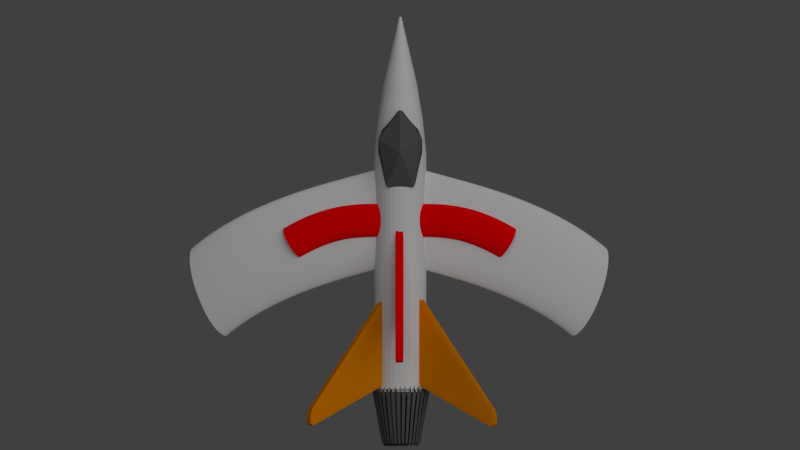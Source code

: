 # Source: Dart.blend  (saved by Blender 2.76.0; exported with 4.5.12 LTS)
import bpy
from mathutils import Matrix  # noqa: F401  (used for matrix-valued properties, if any)

bpy.ops.wm.read_factory_settings(use_empty=True)
scene = bpy.context.scene
scene.name = 'Scene'

# ---- collections
col_collection_1 = bpy.data.collections.new('Collection 1'); scene.collection.children.link(col_collection_1)

# ---- materials (node trees are filled in below, after node groups)
mat_material_003 = bpy.data.materials.new('Material.003')
mat_material_003.alpha_threshold = 0.0
mat_material_003.use_transparent_shadow = False
mat_material_003.diffuse_color = (0.1149, 0.1149, 0.1149, 1.0)
mat_material_003.roughness = 0.5
mat_material_001 = bpy.data.materials.new('Material.001')
mat_material_001.alpha_threshold = 0.0
mat_material_001.use_transparent_shadow = False
mat_material_001.diffuse_color = (0.8, 0.2414, 0.0, 1.0)
mat_material_001.roughness = 0.5
mat_material_002 = bpy.data.materials.new('Material.002')
mat_material_002.alpha_threshold = 0.0
mat_material_002.use_transparent_shadow = False
mat_material_002.diffuse_color = (1.0, 0.0, 0.0, 1.0)
mat_material_002.roughness = 0.5
mat_material = bpy.data.materials.new('Material')
mat_material.alpha_threshold = 0.0
mat_material.use_transparent_shadow = False
mat_material.roughness = 0.5
mat_material.line_color = (0.0, 0.0, 0.0, 1.0)

# ---- material node trees

# ---- world
world_world = bpy.data.worlds.new('World'); scene.world = world_world
world_world.color = (0.05088, 0.05088, 0.05088)
world_world.use_sun_shadow = False
world_world.sun_shadow_jitter_overblur = 0.0
world_world.cycles.sampling_method = 'MANUAL'
world_world.cycles.sample_map_resolution = 256

# ---- cameras
cam_camera_001 = bpy.data.cameras.new('Camera.001')
cam_camera_001.type = 'ORTHO'
cam_camera_001.clip_end = 100.0
cam_camera_001.lens = 35.0
cam_camera_001.sensor_width = 32.0
cam_camera_001.sensor_height = 18.0
cam_camera_001.ortho_scale = 26.0
cam_camera_001.display_size = 2.0
cam_camera_001.dof.focus_distance = 0.0
cam_camera_001.dof.aperture_fstop = 128.0
cam_camera_001.dof.aperture_blades = 6

# ---- lights
light_lamp_001 = bpy.data.lights.new('Lamp.001', 'SUN')
light_lamp_001.transmission_factor = 0.0
light_lamp_001.angle = 1.571
light_lamp_001.energy = 1.0
light_lamp_001.shadow_buffer_clip_start = 0.5
light_lamp_001.shadow_soft_size = 1.0
light_lamp_001.shadow_cascade_max_distance = 1000.0
light_lamp_001.cycles.use_multiple_importance_sampling = False

# ---- meshes
me_icosphere = bpy.data.meshes.new('Icosphere')
me_icosphere.from_pydata([(0.0, 0.0, -1.0), (0.7236, -0.5257, -0.4472), (-0.2764, -0.8506, -0.4472), (-0.8944, 0.0, -0.4472), (-0.2764, 0.8506, -0.4472), (0.7236, 0.5257, -0.4472), (0.2764, -0.8506, 0.4472), (-0.7236, -0.5257, 0.4472), (-0.7236, 0.5257, 0.4472), (0.2764, 0.8506, 0.4472), (0.8944, 0.0, 0.4472), (0.0, 0.0, 1.0)], [], [(0, 1, 2), (1, 0, 5), (0, 2, 3), (0, 3, 4), (0, 4, 5), (1, 5, 10), (2, 1, 6), (3, 2, 7), (4, 3, 8), (5, 4, 9), (1, 10, 6), (2, 6, 7), (3, 7, 8), (4, 8, 9), (5, 9, 10), (6, 10, 11), (7, 6, 11), (8, 7, 11), (9, 8, 11), (10, 9, 11)])
me_icosphere.materials.append(mat_material_003)
me_icosphere.use_remesh_preserve_volume = False
me_icosphere.use_remesh_preserve_attributes = False
me_icosphere.use_mirror_vertex_groups = False
me_icosphere.update()
me_cube_001 = bpy.data.meshes.new('Cube.001')
me_cube_001.from_pydata([(1.742, -1.0, -0.9187), (1.596, -0.9512, -0.9187), (1.688, -0.9187, -1.0), (1.742, -1.0, 0.9187), (1.688, -0.9187, 1.0), (1.596, -0.9512, 0.9187), (-0.9187, 1.0, -0.9187), (-0.7566, 0.9187, -1.0), (-0.935, 0.9512, -0.9187), (-0.7566, 0.9187, 1.0), (-0.9187, 1.0, 0.9187), (-0.935, 0.9512, 0.9187), (1.919, -1.0, -0.9187), (1.869, -0.9187, -1.0), (1.964, -0.9273, -0.9187), (1.869, -0.9187, 1.0), (1.919, -1.0, 0.9187), (1.964, -0.9273, 0.9187), (1.036, 0.9273, -0.9187), (0.9498, 0.9187, -1.0), (0.9187, 1.0, -0.9187), (0.9498, 0.9187, 1.0), (1.036, 0.9273, 0.9187), (0.9187, 1.0, 0.9187)], [], [(2, 7, 19, 13), (22, 17, 14, 18), (15, 21, 9, 4), (16, 3, 0, 12), (10, 23, 20, 6), (0, 1, 2), (3, 4, 5), (6, 7, 8), (9, 10, 11), (12, 13, 14), (15, 16, 17), (18, 19, 20), (21, 22, 23), (0, 3, 5, 1), (4, 9, 11, 5), (10, 6, 8, 11), (7, 2, 1, 8), (9, 21, 23, 10), (22, 18, 20, 23), (19, 7, 6, 20), (21, 15, 17, 22), (16, 12, 14, 17), (13, 19, 18, 14), (15, 4, 3, 16), (2, 13, 12, 0), (5, 11, 8, 1)])
me_cube_001.materials.append(mat_material_001)
me_cube_001.use_remesh_preserve_volume = False
me_cube_001.use_remesh_preserve_attributes = False
me_cube_001.use_mirror_vertex_groups = False
me_cube_001.update()
me_cylinder = bpy.data.meshes.new('Cylinder')
me_cylinder.from_pydata([(-1.204e-07, 0.0795, -1.476), (0.01551, 0.07797, -1.476), (0.03042, 0.07345, -1.476), (0.04417, 0.0661, -1.476), (0.05621, 0.05621, -1.476), (0.0661, 0.04417, -1.476), (0.07345, 0.03042, -1.476), (0.07797, 0.01551, -1.476), (0.0795, 3.053e-07, -1.476), (0.07797, -0.01551, -1.476), (0.07345, -0.03042, -1.476), (0.0661, -0.04417, -1.476), (0.05621, -0.05621, -1.476), (0.04417, -0.0661, -1.476), (0.03042, -0.07345, -1.476), (0.01551, -0.07797, -1.476), (-1.464e-07, -0.0795, -1.476), (-0.01551, -0.07797, -1.476), (-0.03042, -0.07345, -1.476), (-0.04417, -0.0661, -1.476), (-0.05621, -0.05621, -1.476), (-0.0661, -0.04417, -1.476), (-0.07345, -0.03042, -1.476), (-0.07797, -0.01551, -1.476), (-0.0795, 3.76e-07, -1.476), (-0.07797, 0.01551, -1.476), (-0.07345, 0.03042, -1.476), (-0.0661, 0.04417, -1.476), (-0.05621, 0.05621, -1.476), (-0.04417, 0.0661, -1.476), (-0.03042, 0.07345, -1.476), (-0.01551, 0.07797, -1.476), (-7.678e-08, 1.147, -1.075), (-1.228e-07, 1.535, -0.8663), (-1.518e-07, 1.78, -0.6578), (2.773e-07, 1.781, -0.4017), (1.924e-07, 1.781, -0.2097), (1.074e-07, 1.781, -0.01782), (2.252e-08, 1.781, 0.1741), (-6.241e-08, 1.781, 0.366), (-1.473e-07, 1.781, 0.558), (-2.323e-07, 1.781, 0.7499), (0.3475, 1.747, 0.7499), (0.3475, 1.747, 0.558), (0.3475, 1.747, 0.366), (0.3475, 1.747, 0.1741), (0.3475, 1.747, -0.01782), (0.3475, 1.747, -0.2097), (0.3475, 1.747, -0.4017), (0.3472, 1.745, -0.6578), (0.2995, 1.506, -0.8663), (0.2237, 1.125, -1.075), (0.6816, 1.646, 0.7499), (0.6816, 1.646, 0.558), (0.6816, 1.646, 0.366), (0.6816, 1.646, 0.1741), (0.6816, 1.646, -0.01782), (0.6816, 1.646, -0.2097), (0.6816, 1.646, -0.4017), (0.681, 1.644, -0.6578), (0.5874, 1.418, -0.8663), (0.4389, 1.06, -1.075), (0.9896, 1.481, 0.7499), (0.9896, 1.481, 0.558), (0.9896, 1.481, 0.366), (0.9896, 1.481, 0.1741), (0.9896, 1.481, -0.01782), (0.9896, 1.481, -0.2097), (0.9896, 1.481, -0.4017), (0.9886, 1.48, -0.6578), (0.8528, 1.276, -0.8663), (0.6371, 0.9535, -1.075), (1.26, 1.26, 0.7499), (1.26, 1.26, 0.558), (1.26, 1.26, 0.366), (1.26, 1.26, 0.1741), (1.26, 1.26, -0.01782), (1.26, 1.26, -0.2097), (1.26, 1.26, -0.4017), (1.258, 1.258, -0.6578), (1.085, 1.085, -0.8663), (0.8109, 0.8109, -1.075), (1.481, 0.9896, 0.7499), (1.481, 0.9896, 0.558), (1.481, 0.9896, 0.366), (1.481, 0.9896, 0.1741), (1.481, 0.9896, -0.01782), (1.481, 0.9896, -0.2097), (1.481, 0.9896, -0.4017), (1.48, 0.9886, -0.6578), (1.276, 0.8528, -0.8663), (0.9535, 0.6371, -1.075), (1.646, 0.6816, 0.7499), (1.646, 0.6816, 0.558), (1.646, 0.6816, 0.366), (1.646, 0.6816, 0.1741), (1.646, 0.6816, -0.01782), (1.646, 0.6816, -0.2097), (1.646, 0.6816, -0.4017), (1.644, 0.681, -0.6578), (1.418, 0.5874, -0.8663), (1.06, 0.4389, -1.075), (1.747, 0.3475, 0.7499), (1.747, 0.3475, 0.558), (1.747, 0.3475, 0.366), (1.747, 0.3475, 0.1741), (1.747, 0.3475, -0.01782), (1.747, 0.3475, -0.2097), (1.747, 0.3475, -0.4017), (1.745, 0.3472, -0.6578), (1.506, 0.2995, -0.8663), (1.125, 0.2237, -1.075), (1.781, -4.117e-08, 0.7499), (1.781, -4.117e-08, 0.558), (1.781, -4.117e-08, 0.366), (1.781, -4.117e-08, 0.1741), (1.781, -4.117e-08, -0.01782), (1.781, -4.117e-08, -0.2097), (1.781, -4.117e-08, -0.4017), (1.78, -9.7e-08, -0.6578), (1.535, -3.914e-08, -0.8663), (1.147, 5.272e-08, -1.075), (1.747, -0.3475, 0.7499), (1.747, -0.3475, 0.558), (1.747, -0.3475, 0.366), (1.747, -0.3475, 0.1741), (1.747, -0.3475, -0.01782), (1.747, -0.3475, -0.2097), (1.747, -0.3475, -0.4017), (1.745, -0.3472, -0.6578), (1.506, -0.2995, -0.8663), (1.125, -0.2237, -1.075), (1.646, -0.6816, 0.7499), (1.646, -0.6816, 0.558), (1.646, -0.6816, 0.366), (1.646, -0.6816, 0.1741), (1.646, -0.6816, -0.01782), (1.646, -0.6816, -0.2097), (1.646, -0.6816, -0.4017), (1.644, -0.681, -0.6578), (1.418, -0.5874, -0.8663), (1.06, -0.4389, -1.075), (1.481, -0.9896, 0.558), (1.481, -0.9896, 0.366), (1.481, -0.9896, 0.1741), (1.481, -0.9896, -0.01782), (1.481, -0.9896, -0.2097), (1.481, -0.9896, -0.4017), (1.48, -0.9886, -0.6578), (1.276, -0.8528, -0.8663), (0.9535, -0.6371, -1.075), (1.26, -1.26, 0.7499), (1.26, -1.26, 0.366), (1.26, -1.26, 0.1741), (1.26, -1.26, -0.01782), (1.26, -1.26, -0.2097), (1.26, -1.26, -0.4017), (1.258, -1.258, -0.6578), (1.085, -1.085, -0.8663), (0.8109, -0.8109, -1.075), (0.9896, -1.481, 0.7499), (0.9896, -1.481, 0.366), (0.9896, -1.481, 0.1741), (0.9896, -1.481, -0.01782), (0.9896, -1.481, -0.2097), (0.9896, -1.481, -0.4017), (0.9886, -1.48, -0.6578), (0.8528, -1.276, -0.8663), (0.6371, -0.9535, -1.075), (0.6816, -1.646, 0.7499), (0.6816, -1.646, 0.366), (0.6816, -1.646, 0.1741), (0.6816, -1.646, -0.01782), (0.6816, -1.646, -0.2097), (0.6816, -1.646, -0.4017), (0.681, -1.644, -0.6578), (0.5874, -1.418, -0.8663), (0.4389, -1.06, -1.075), (0.3475, -1.747, 0.7499), (0.3475, -1.747, 0.366), (0.3475, -1.747, 0.1741), (0.3475, -1.747, -0.01782), (0.3475, -1.747, -0.2097), (0.3475, -1.747, -0.4017), (0.3472, -1.745, -0.6578), (0.2995, -1.506, -0.8663), (0.2237, -1.125, -1.075), (-7.277e-07, -1.781, 0.558), (-6.428e-07, -1.781, 0.366), (-5.579e-07, -1.781, 0.1741), (-4.729e-07, -1.781, -0.01782), (-3.88e-07, -1.781, -0.2097), (-3.031e-07, -1.781, -0.4017), (-7.316e-07, -1.78, -0.6578), (-6.23e-07, -1.535, -0.8663), (-4.505e-07, -1.147, -1.075), (-0.3475, -1.747, 0.7499), (-0.3475, -1.747, 0.558), (-0.3475, -1.747, 0.366), (-0.3475, -1.747, 0.1741), (-0.3475, -1.747, -0.01782), (-0.3475, -1.747, -0.2097), (-0.3475, -1.747, -0.4017), (-0.3472, -1.745, -0.6578), (-0.2995, -1.506, -0.8663), (-0.2237, -1.125, -1.075), (-0.6816, -1.646, 0.7499), (-0.6816, -1.646, 0.558), (-0.6816, -1.646, 0.366), (-0.6816, -1.646, 0.1741), (-0.6816, -1.646, -0.01782), (-0.6816, -1.646, -0.2097), (-0.6816, -1.646, -0.4017), (-0.681, -1.644, -0.6578), (-0.5874, -1.418, -0.8663), (-0.4389, -1.06, -1.075), (-0.9896, -1.481, 0.7499), (-0.9896, -1.481, 0.558), (-0.9896, -1.481, 0.366), (-0.9896, -1.481, 0.1741), (-0.9896, -1.481, -0.01782), (-0.9896, -1.481, -0.2097), (-0.9896, -1.481, -0.4017), (-0.9887, -1.48, -0.6578), (-0.8528, -1.276, -0.8663), (-0.6371, -0.9535, -1.075), (-1.26, -1.26, 0.7499), (-1.26, -1.26, 0.558), (-1.26, -1.26, 0.366), (-1.26, -1.26, 0.1741), (-1.26, -1.26, -0.01782), (-1.26, -1.26, -0.2097), (-1.26, -1.26, -0.4017), (-1.258, -1.258, -0.6578), (-1.085, -1.085, -0.8663), (-0.8109, -0.8109, -1.075), (-1.481, -0.9896, 0.7499), (-1.481, -0.9896, 0.558), (-1.481, -0.9896, 0.366), (-1.481, -0.9896, 0.1741), (-1.481, -0.9896, -0.01782), (-1.481, -0.9896, -0.2097), (-1.481, -0.9896, -0.4017), (-1.48, -0.9886, -0.6578), (-1.276, -0.8528, -0.8663), (-0.9535, -0.6371, -1.075), (-1.646, -0.6816, 0.7499), (-1.646, -0.6816, 0.558), (-1.646, -0.6816, 0.366), (-1.646, -0.6816, 0.1741), (-1.646, -0.6816, -0.01782), (-1.646, -0.6816, -0.2097), (-1.646, -0.6816, -0.4017), (-1.644, -0.681, -0.6578), (-1.418, -0.5874, -0.8663), (-1.06, -0.4389, -1.075), (-1.747, -0.3475, 0.7499), (-1.747, -0.3475, 0.558), (-1.747, -0.3475, 0.366), (-1.747, -0.3475, 0.1741), (-1.747, -0.3475, -0.01782), (-1.747, -0.3475, -0.2097), (-1.747, -0.3475, -0.4017), (-1.745, -0.3472, -0.6578), (-1.506, -0.2995, -0.8663), (-1.125, -0.2237, -1.075), (-1.781, 1.544e-06, 0.7499), (-1.781, 1.544e-06, 0.558), (-1.781, 1.544e-06, 0.366), (-1.781, 1.544e-06, 0.1741), (-1.781, 1.544e-06, -0.01782), (-1.781, 1.544e-06, -0.2097), (-1.781, 1.544e-06, -0.4017), (-1.78, 1.487e-06, -0.6578), (-1.535, 1.327e-06, -0.8663), (-1.147, 1.074e-06, -1.075), (-1.747, 0.3475, 0.7499), (-1.747, 0.3475, 0.558), (-1.747, 0.3475, 0.366), (-1.747, 0.3475, 0.1741), (-1.747, 0.3475, -0.01782), (-1.747, 0.3475, -0.2097), (-1.747, 0.3475, -0.4017), (-1.745, 0.3472, -0.6578), (-1.506, 0.2995, -0.8663), (-1.125, 0.2237, -1.075), (-1.646, 0.6816, 0.7499), (-1.646, 0.6816, 0.558), (-1.646, 0.6816, 0.366), (-1.646, 0.6816, 0.1741), (-1.646, 0.6816, -0.01782), (-1.646, 0.6816, -0.2097), (-1.646, 0.6816, -0.4017), (-1.644, 0.681, -0.6578), (-1.418, 0.5874, -0.8663), (-1.06, 0.4389, -1.075), (-1.481, 0.9896, 0.7499), (-1.481, 0.9896, 0.558), (-1.481, 0.9896, 0.366), (-1.481, 0.9896, 0.1741), (-1.481, 0.9896, -0.01782), (-1.481, 0.9896, -0.2097), (-1.481, 0.9896, -0.4017), (-1.48, 0.9887, -0.6578), (-1.276, 0.8528, -0.8663), (-0.9535, 0.6371, -1.075), (-1.26, 1.26, 0.7499), (-1.26, 1.26, 0.558), (-1.26, 1.26, 0.366), (-1.26, 1.26, 0.1741), (-1.26, 1.26, -0.01782), (-1.26, 1.26, -0.2097), (-1.26, 1.26, -0.4017), (-1.258, 1.258, -0.6578), (-1.085, 1.085, -0.8663), (-0.8109, 0.8109, -1.075), (-0.9896, 1.481, 0.7499), (-0.9896, 1.481, 0.558), (-0.9896, 1.481, 0.366), (-0.9896, 1.481, 0.1741), (-0.9896, 1.481, -0.01782), (-0.9896, 1.481, -0.2097), (-0.9896, 1.481, -0.4017), (-0.9886, 1.48, -0.6578), (-0.8528, 1.276, -0.8663), (-0.6371, 0.9535, -1.075), (-0.6816, 1.646, 0.7499), (-0.6816, 1.646, 0.558), (-0.6816, 1.646, 0.366), (-0.6816, 1.646, 0.1741), (-0.6816, 1.646, -0.01782), (-0.6816, 1.646, -0.2097), (-0.6816, 1.646, -0.4017), (-0.681, 1.644, -0.6578), (-0.5874, 1.418, -0.8663), (-0.4389, 1.06, -1.075), (-0.3475, 1.747, 0.7499), (-0.3475, 1.747, 0.558), (-0.3475, 1.747, 0.366), (-0.3475, 1.747, 0.1741), (-0.3475, 1.747, -0.01782), (-0.3475, 1.747, -0.2097), (-0.3475, 1.747, -0.4017), (-0.3472, 1.745, -0.6578), (-0.2995, 1.506, -0.8663), (-0.2237, 1.125, -1.075), (0.0, 1.0, 0.7779), (3.06e-08, 0.7423, 1.0), (0.1448, 0.728, 1.0), (0.1951, 0.9808, 0.7779), (0.1951, 0.9808, 0.7779), (0.1448, 0.728, 1.0), (0.2841, 0.6858, 1.0), (0.3827, 0.9239, 0.7779), (0.3827, 0.9239, 0.7779), (0.2841, 0.6858, 1.0), (0.4124, 0.6172, 1.0), (0.5556, 0.8315, 0.7779), (0.5556, 0.8315, 0.7779), (0.4124, 0.6172, 1.0), (0.5249, 0.5249, 1.0), (0.7071, 0.7071, 0.7779), (0.7071, 0.7071, 0.7779), (0.5249, 0.5249, 1.0), (0.6172, 0.4124, 1.0), (0.8315, 0.5556, 0.7779), (0.8315, 0.5556, 0.7779), (0.6172, 0.4124, 1.0), (0.6858, 0.2841, 1.0), (0.9239, 0.3827, 0.7779), (0.9239, 0.3827, 0.7779), (0.6858, 0.2841, 1.0), (0.728, 0.1448, 1.0), (0.9808, 0.1951, 0.7779), (0.9808, 0.1951, 0.7779), (0.728, 0.1448, 1.0), (0.7423, 1.295e-07, 1.0), (1.0, 7.55e-08, 0.7779), (1.0, 7.55e-08, 0.7779), (0.7423, 1.295e-07, 1.0), (0.728, -0.1448, 1.0), (0.9808, -0.1951, 0.7779), (0.9808, -0.1951, 0.7779), (0.728, -0.1448, 1.0), (0.6858, -0.2841, 1.0), (0.9239, -0.3827, 0.7779), (0.9239, -0.3827, 0.7779), (0.6858, -0.2841, 1.0), (0.6172, -0.4124, 1.0), (0.8315, -0.5556, 0.7779), (0.8315, -0.5556, 0.7779), (0.6172, -0.4124, 1.0), (0.5249, -0.5249, 1.0), (0.7071, -0.7071, 0.7779), (0.7071, -0.7071, 0.7779), (0.5249, -0.5249, 1.0), (0.4124, -0.6172, 1.0), (0.5556, -0.8315, 0.7779), (0.5556, -0.8315, 0.7779), (0.4124, -0.6172, 1.0), (0.2841, -0.6858, 1.0), (0.3827, -0.9239, 0.7779), (0.3827, -0.9239, 0.7779), (0.2841, -0.6858, 1.0), (0.1448, -0.728, 1.0), (0.1951, -0.9808, 0.7779), (0.1951, -0.9808, 0.7779), (0.1448, -0.728, 1.0), (-2.113e-07, -0.7423, 1.0), (-3.258e-07, -1.0, 0.7779), (-3.258e-07, -1.0, 0.7779), (-2.113e-07, -0.7423, 1.0), (-0.1448, -0.728, 1.0), (-0.1951, -0.9808, 0.7779), (-0.1951, -0.9808, 0.7779), (-0.1448, -0.728, 1.0), (-0.2841, -0.6858, 1.0), (-0.3827, -0.9239, 0.7779), (-0.3827, -0.9239, 0.7779), (-0.2841, -0.6858, 1.0), (-0.4124, -0.6172, 1.0), (-0.5556, -0.8315, 0.7779), (-0.5556, -0.8315, 0.7779), (-0.4124, -0.6172, 1.0), (-0.5249, -0.5249, 1.0), (-0.7071, -0.7071, 0.7779), (-0.7071, -0.7071, 0.7779), (-0.5249, -0.5249, 1.0), (-0.6172, -0.4124, 1.0), (-0.8315, -0.5556, 0.7779), (-0.8315, -0.5556, 0.7779), (-0.6172, -0.4124, 1.0), (-0.6858, -0.2841, 1.0), (-0.9239, -0.3827, 0.7779), (-0.9239, -0.3827, 0.7779), (-0.6858, -0.2841, 1.0), (-0.728, -0.1448, 1.0), (-0.9808, -0.1951, 0.7779), (-0.9808, -0.1951, 0.7779), (-0.728, -0.1448, 1.0), (-0.7423, 7.902e-07, 1.0), (-1.0, 9.656e-07, 0.7779), (-1.0, 9.656e-07, 0.7779), (-0.7423, 7.902e-07, 1.0), (-0.728, 0.1448, 1.0), (-0.9808, 0.1951, 0.7779), (-0.9808, 0.1951, 0.7779), (-0.728, 0.1448, 1.0), (-0.6858, 0.2841, 1.0), (-0.9239, 0.3827, 0.7779), (-0.9239, 0.3827, 0.7779), (-0.6858, 0.2841, 1.0), (-0.6172, 0.4124, 1.0), (-0.8315, 0.5556, 0.7779), (-0.8315, 0.5556, 0.7779), (-0.6172, 0.4124, 1.0), (-0.5249, 0.5249, 1.0), (-0.7071, 0.7071, 0.7779), (-0.7071, 0.7071, 0.7779), (-0.5249, 0.5249, 1.0), (-0.4124, 0.6172, 1.0), (-0.5556, 0.8315, 0.7779), (-0.5556, 0.8315, 0.7779), (-0.4124, 0.6172, 1.0), (-0.2841, 0.6858, 1.0), (-0.3827, 0.9239, 0.7779), (-0.1951, 0.9808, 0.7779), (-0.1448, 0.728, 1.0), (3.06e-08, 0.7423, 1.0), (0.0, 1.0, 0.7779), (-0.3827, 0.9239, 0.7779), (-0.2841, 0.6858, 1.0), (-0.1448, 0.728, 1.0), (-0.1951, 0.9808, 0.7779), (0.0, 1.0, 0.7779), (3.06e-08, 0.7423, 1.0), (0.1448, 0.728, 1.0), (0.1951, 0.9808, 0.7779), (0.1951, 0.9808, 0.7779), (0.1448, 0.728, 1.0), (0.2841, 0.6858, 1.0), (0.3827, 0.9239, 0.7779), (0.3827, 0.9239, 0.7779), (0.2841, 0.6858, 1.0), (0.4124, 0.6172, 1.0), (0.5556, 0.8315, 0.7779), (0.5556, 0.8315, 0.7779), (0.4124, 0.6172, 1.0), (0.5249, 0.5249, 1.0), (0.7071, 0.7071, 0.7779), (0.7071, 0.7071, 0.7779), (0.5249, 0.5249, 1.0), (0.6172, 0.4124, 1.0), (0.8315, 0.5556, 0.7779), (0.8315, 0.5556, 0.7779), (0.6172, 0.4124, 1.0), (0.6858, 0.2841, 1.0), (0.9239, 0.3827, 0.7779), (0.9239, 0.3827, 0.7779), (0.6858, 0.2841, 1.0), (0.728, 0.1448, 1.0), (0.9808, 0.1951, 0.7779), (0.9808, 0.1951, 0.7779), (0.728, 0.1448, 1.0), (0.7423, 1.295e-07, 1.0), (1.0, 7.55e-08, 0.7779), (1.0, 7.55e-08, 0.7779), (0.7423, 1.295e-07, 1.0), (0.728, -0.1448, 1.0), (0.9808, -0.1951, 0.7779), (0.9808, -0.1951, 0.7779), (0.728, -0.1448, 1.0), (0.6858, -0.2841, 1.0), (0.9239, -0.3827, 0.7779), (0.9239, -0.3827, 0.7779), (0.6858, -0.2841, 1.0), (0.6172, -0.4124, 1.0), (0.8315, -0.5556, 0.7779), (0.8315, -0.5556, 0.7779), (0.6172, -0.4124, 1.0), (0.5249, -0.5249, 1.0), (0.7071, -0.7071, 0.7779), (0.7071, -0.7071, 0.7779), (0.5249, -0.5249, 1.0), (0.4124, -0.6172, 1.0), (0.5556, -0.8315, 0.7779), (0.5556, -0.8315, 0.7779), (0.4124, -0.6172, 1.0), (0.2841, -0.6858, 1.0), (0.3827, -0.9239, 0.7779), (0.3827, -0.9239, 0.7779), (0.2841, -0.6858, 1.0), (0.1448, -0.728, 1.0), (0.1951, -0.9808, 0.7779), (0.1951, -0.9808, 0.7779), (0.1448, -0.728, 1.0), (-2.113e-07, -0.7423, 1.0), (-3.258e-07, -1.0, 0.7779), (-3.258e-07, -1.0, 0.7779), (-2.113e-07, -0.7423, 1.0), (-0.1448, -0.728, 1.0), (-0.1951, -0.9808, 0.7779), (-0.1951, -0.9808, 0.7779), (-0.1448, -0.728, 1.0), (-0.2841, -0.6858, 1.0), (-0.3827, -0.9239, 0.7779), (-0.3827, -0.9239, 0.7779), (-0.2841, -0.6858, 1.0), (-0.4124, -0.6172, 1.0), (-0.5556, -0.8315, 0.7779), (-0.5556, -0.8315, 0.7779), (-0.4124, -0.6172, 1.0), (-0.5249, -0.5249, 1.0), (-0.7071, -0.7071, 0.7779), (-0.7071, -0.7071, 0.7779), (-0.5249, -0.5249, 1.0), (-0.6172, -0.4124, 1.0), (-0.8315, -0.5556, 0.7779), (-0.8315, -0.5556, 0.7779), (-0.6172, -0.4124, 1.0), (-0.6858, -0.2841, 1.0), (-0.9239, -0.3827, 0.7779), (-0.9239, -0.3827, 0.7779), (-0.6858, -0.2841, 1.0), (-0.728, -0.1448, 1.0), (-0.9808, -0.1951, 0.7779), (-0.9808, -0.1951, 0.7779), (-0.728, -0.1448, 1.0), (-0.7423, 7.902e-07, 1.0), (-1.0, 9.656e-07, 0.7779), (-1.0, 9.656e-07, 0.7779), (-0.7423, 7.902e-07, 1.0), (-0.728, 0.1448, 1.0), (-0.9808, 0.1951, 0.7779), (-0.9808, 0.1951, 0.7779), (-0.728, 0.1448, 1.0), (-0.6858, 0.2841, 1.0), (-0.9239, 0.3827, 0.7779), (-0.9239, 0.3827, 0.7779), (-0.6858, 0.2841, 1.0), (-0.6172, 0.4124, 1.0), (-0.8315, 0.5556, 0.7779), (-0.8315, 0.5556, 0.7779), (-0.6172, 0.4124, 1.0), (-0.5249, 0.5249, 1.0), (-0.7071, 0.7071, 0.7779), (-0.7071, 0.7071, 0.7779), (-0.5249, 0.5249, 1.0), (-0.4124, 0.6172, 1.0), (-0.5556, 0.8315, 0.7779), (-0.5556, 0.8315, 0.7779), (-0.4124, 0.6172, 1.0), (-0.2841, 0.6858, 1.0), (-0.3827, 0.9239, 0.7779), (-0.1951, 0.9808, 0.7779), (-0.1448, 0.728, 1.0), (3.06e-08, 0.7423, 1.0), (0.0, 1.0, 0.7779), (-0.3827, 0.9239, 0.7779), (-0.2841, 0.6858, 1.0), (-0.1448, 0.728, 1.0), (-0.1951, 0.9808, 0.7779), (3.06e-08, 0.7423, 1.0), (0.0, 1.0, 0.7779), (0.1448, 0.728, 1.0), (0.1951, 0.9808, 0.7779), (0.1448, 0.728, 1.0), (0.1951, 0.9808, 0.7779), (0.2841, 0.6858, 1.0), (0.3827, 0.9239, 0.7779), (0.2841, 0.6858, 1.0), (0.3827, 0.9239, 0.7779), (0.4124, 0.6172, 1.0), (0.5556, 0.8315, 0.7779), (0.4124, 0.6172, 1.0), (0.5556, 0.8315, 0.7779), (0.5249, 0.5249, 1.0), (0.7071, 0.7071, 0.7779), (0.5249, 0.5249, 1.0), (0.7071, 0.7071, 0.7779), (0.6172, 0.4124, 1.0), (0.8315, 0.5556, 0.7779), (0.6172, 0.4124, 1.0), (0.8315, 0.5556, 0.7779), (0.6858, 0.2841, 1.0), (0.9239, 0.3827, 0.7779), (0.6858, 0.2841, 1.0), (0.9239, 0.3827, 0.7779), (0.728, 0.1448, 1.0), (0.9808, 0.1951, 0.7779), (0.728, 0.1448, 1.0), (0.9808, 0.1951, 0.7779), (0.7423, 1.295e-07, 1.0), (1.0, 7.55e-08, 0.7779), (0.7423, 1.295e-07, 1.0), (1.0, 7.55e-08, 0.7779), (0.728, -0.1448, 1.0), (0.9808, -0.1951, 0.7779), (0.728, -0.1448, 1.0), (0.9808, -0.1951, 0.7779), (0.6858, -0.2841, 1.0), (0.9239, -0.3827, 0.7779), (0.6858, -0.2841, 1.0), (0.9239, -0.3827, 0.7779), (0.6172, -0.4124, 1.0), (0.8315, -0.5556, 0.7779), (0.6172, -0.4124, 1.0), (0.8315, -0.5556, 0.7779), (0.5249, -0.5249, 1.0), (0.7071, -0.7071, 0.7779), (0.5249, -0.5249, 1.0), (0.7071, -0.7071, 0.7779), (0.4124, -0.6172, 1.0), (0.5556, -0.8315, 0.7779), (0.4124, -0.6172, 1.0), (0.5556, -0.8315, 0.7779), (0.2841, -0.6858, 1.0), (0.3827, -0.9239, 0.7779), (0.2841, -0.6858, 1.0), (0.3827, -0.9239, 0.7779), (0.1448, -0.728, 1.0), (0.1951, -0.9808, 0.7779), (0.1448, -0.728, 1.0), (0.1951, -0.9808, 0.7779), (-2.113e-07, -0.7423, 1.0), (-3.258e-07, -1.0, 0.7779), (-2.113e-07, -0.7423, 1.0), (-3.258e-07, -1.0, 0.7779), (-0.1448, -0.728, 1.0), (-0.1951, -0.9808, 0.7779), (-0.1448, -0.728, 1.0), (-0.1951, -0.9808, 0.7779), (-0.2841, -0.6858, 1.0), (-0.3827, -0.9239, 0.7779), (-0.2841, -0.6858, 1.0), (-0.3827, -0.9239, 0.7779), (-0.4124, -0.6172, 1.0), (-0.5556, -0.8315, 0.7779), (-0.4124, -0.6172, 1.0), (-0.5556, -0.8315, 0.7779), (-0.5249, -0.5249, 1.0), (-0.7071, -0.7071, 0.7779), (-0.5249, -0.5249, 1.0), (-0.7071, -0.7071, 0.7779), (-0.6172, -0.4124, 1.0), (-0.8315, -0.5556, 0.7779), (-0.6172, -0.4124, 1.0), (-0.8315, -0.5556, 0.7779), (-0.6858, -0.2841, 1.0), (-0.9239, -0.3827, 0.7779), (-0.6858, -0.2841, 1.0), (-0.9239, -0.3827, 0.7779), (-0.728, -0.1448, 1.0), (-0.9808, -0.1951, 0.7779), (-0.728, -0.1448, 1.0), (-0.9808, -0.1951, 0.7779), (-0.7423, 7.902e-07, 1.0), (-1.0, 9.656e-07, 0.7779), (-0.7423, 7.902e-07, 1.0), (-1.0, 9.656e-07, 0.7779), (-0.728, 0.1448, 1.0), (-0.9808, 0.1951, 0.7779), (-0.728, 0.1448, 1.0), (-0.9808, 0.1951, 0.7779), (-0.6858, 0.2841, 1.0), (-0.9239, 0.3827, 0.7779), (-0.6858, 0.2841, 1.0), (-0.9239, 0.3827, 0.7779), (-0.6172, 0.4124, 1.0), (-0.8315, 0.5556, 0.7779), (-0.6172, 0.4124, 1.0), (-0.8315, 0.5556, 0.7779), (-0.5249, 0.5249, 1.0), (-0.7071, 0.7071, 0.7779), (-0.5249, 0.5249, 1.0), (-0.7071, 0.7071, 0.7779), (-0.4124, 0.6172, 1.0), (-0.5556, 0.8315, 0.7779), (-0.4124, 0.6172, 1.0), (-0.5556, 0.8315, 0.7779), (-0.2841, 0.6858, 1.0), (-0.3827, 0.9239, 0.7779), (-0.1448, 0.728, 1.0), (-0.1951, 0.9808, 0.7779), (3.06e-08, 0.7423, 1.0), (0.0, 1.0, 0.7779), (-0.2841, 0.6858, 1.0), (-0.3827, 0.9239, 0.7779), (-0.1448, 0.728, 1.0), (-0.1951, 0.9808, 0.7779), (-0.3827, 0.9239, 0.7779), (-0.2841, 0.6858, 1.0), (-0.1448, 0.728, 1.0), (-0.1951, 0.9808, 0.7779), (-0.1951, 0.9808, 0.7779), (-0.1448, 0.728, 1.0), (3.06e-08, 0.7423, 1.0), (0.0, 1.0, 0.7779), (-0.5556, 0.8315, 0.7779), (-0.4124, 0.6172, 1.0), (-0.2841, 0.6858, 1.0), (-0.3827, 0.9239, 0.7779), (-0.7071, 0.7071, 0.7779), (-0.5249, 0.5249, 1.0), (-0.4124, 0.6172, 1.0), (-0.5556, 0.8315, 0.7779), (-0.8315, 0.5556, 0.7779), (-0.6172, 0.4124, 1.0), (-0.5249, 0.5249, 1.0), (-0.7071, 0.7071, 0.7779), (-0.9239, 0.3827, 0.7779), (-0.6858, 0.2841, 1.0), (-0.6172, 0.4124, 1.0), (-0.8315, 0.5556, 0.7779), (-0.9808, 0.1951, 0.7779), (-0.728, 0.1448, 1.0), (-0.6858, 0.2841, 1.0), (-0.9239, 0.3827, 0.7779), (-1.0, 9.656e-07, 0.7779), (-0.7423, 7.902e-07, 1.0), (-0.728, 0.1448, 1.0), (-0.9808, 0.1951, 0.7779), (-0.9808, -0.1951, 0.7779), (-0.728, -0.1448, 1.0), (-0.7423, 7.902e-07, 1.0), (-1.0, 9.656e-07, 0.7779), (-0.9239, -0.3827, 0.7779), (-0.6858, -0.2841, 1.0), (-0.728, -0.1448, 1.0), (-0.9808, -0.1951, 0.7779), (-0.8315, -0.5556, 0.7779), (-0.6172, -0.4124, 1.0), (-0.6858, -0.2841, 1.0), (-0.9239, -0.3827, 0.7779), (-0.7071, -0.7071, 0.7779), (-0.5249, -0.5249, 1.0), (-0.6172, -0.4124, 1.0), (-0.8315, -0.5556, 0.7779), (-0.5556, -0.8315, 0.7779), (-0.4124, -0.6172, 1.0), (-0.5249, -0.5249, 1.0), (-0.7071, -0.7071, 0.7779), (-0.3827, -0.9239, 0.7779), (-0.2841, -0.6858, 1.0), (-0.4124, -0.6172, 1.0), (-0.5556, -0.8315, 0.7779), (-0.1951, -0.9808, 0.7779), (-0.1448, -0.728, 1.0), (-0.2841, -0.6858, 1.0), (-0.3827, -0.9239, 0.7779), (-3.258e-07, -1.0, 0.7779), (-2.113e-07, -0.7423, 1.0), (-0.1448, -0.728, 1.0), (-0.1951, -0.9808, 0.7779), (0.1951, -0.9808, 0.7779), (0.1448, -0.728, 1.0), (-2.113e-07, -0.7423, 1.0), (-3.258e-07, -1.0, 0.7779), (0.3827, -0.9239, 0.7779), (0.2841, -0.6858, 1.0), (0.1448, -0.728, 1.0), (0.1951, -0.9808, 0.7779), (0.5556, -0.8315, 0.7779), (0.4124, -0.6172, 1.0), (0.2841, -0.6858, 1.0), (0.3827, -0.9239, 0.7779), (0.7071, -0.7071, 0.7779), (0.5249, -0.5249, 1.0), (0.4124, -0.6172, 1.0), (0.5556, -0.8315, 0.7779), (0.8315, -0.5556, 0.7779), (0.6172, -0.4124, 1.0), (0.5249, -0.5249, 1.0), (0.7071, -0.7071, 0.7779), (0.9239, -0.3827, 0.7779), (0.6858, -0.2841, 1.0), (0.6172, -0.4124, 1.0), (0.8315, -0.5556, 0.7779), (0.9808, -0.1951, 0.7779), (0.728, -0.1448, 1.0), (0.6858, -0.2841, 1.0), (0.9239, -0.3827, 0.7779), (1.0, 7.55e-08, 0.7779), (0.7423, 1.295e-07, 1.0), (0.728, -0.1448, 1.0), (0.9808, -0.1951, 0.7779), (0.9808, 0.1951, 0.7779), (0.728, 0.1448, 1.0), (0.7423, 1.295e-07, 1.0), (1.0, 7.55e-08, 0.7779), (0.0, 1.0, 0.7779), (3.06e-08, 0.7423, 1.0), (0.1448, 0.728, 1.0), (0.1951, 0.9808, 0.7779), (0.1951, 0.9808, 0.7779), (0.1448, 0.728, 1.0), (0.2841, 0.6858, 1.0), (0.3827, 0.9239, 0.7779), (0.3827, 0.9239, 0.7779), (0.2841, 0.6858, 1.0), (0.4124, 0.6172, 1.0), (0.5556, 0.8315, 0.7779), (0.5556, 0.8315, 0.7779), (0.4124, 0.6172, 1.0), (0.5249, 0.5249, 1.0), (0.7071, 0.7071, 0.7779), (0.7071, 0.7071, 0.7779), (0.5249, 0.5249, 1.0), (0.6172, 0.4124, 1.0), (0.8315, 0.5556, 0.7779), (0.8315, 0.5556, 0.7779), (0.6172, 0.4124, 1.0), (0.6858, 0.2841, 1.0), (0.9239, 0.3827, 0.7779), (0.9239, 0.3827, 0.7779), (0.6858, 0.2841, 1.0), (0.728, 0.1448, 1.0), (0.9808, 0.1951, 0.7779), (-0.2841, 0.6858, 1.0), (-0.3827, 0.9239, 0.7779), (-0.1448, 0.728, 1.0), (-0.1951, 0.9808, 0.7779), (-0.1448, 0.728, 1.0), (-0.1951, 0.9808, 0.7779), (3.06e-08, 0.7423, 1.0), (0.0, 1.0, 0.7779), (-0.4124, 0.6172, 1.0), (-0.5556, 0.8315, 0.7779), (-0.2841, 0.6858, 1.0), (-0.3827, 0.9239, 0.7779), (-0.5249, 0.5249, 1.0), (-0.7071, 0.7071, 0.7779), (-0.4124, 0.6172, 1.0), (-0.5556, 0.8315, 0.7779), (-0.6172, 0.4124, 1.0), (-0.8315, 0.5556, 0.7779), (-0.5249, 0.5249, 1.0), (-0.7071, 0.7071, 0.7779), (-0.6858, 0.2841, 1.0), (-0.9239, 0.3827, 0.7779), (-0.6172, 0.4124, 1.0), (-0.8315, 0.5556, 0.7779), (-0.728, 0.1448, 1.0), (-0.9808, 0.1951, 0.7779), (-0.6858, 0.2841, 1.0), (-0.9239, 0.3827, 0.7779), (-0.7423, 7.902e-07, 1.0), (-1.0, 9.656e-07, 0.7779), (-0.728, 0.1448, 1.0), (-0.9808, 0.1951, 0.7779), (-0.728, -0.1448, 1.0), (-0.9808, -0.1951, 0.7779), (-0.7423, 7.902e-07, 1.0), (-1.0, 9.656e-07, 0.7779), (-0.6858, -0.2841, 1.0), (-0.9239, -0.3827, 0.7779), (-0.728, -0.1448, 1.0), (-0.9808, -0.1951, 0.7779), (-0.6172, -0.4124, 1.0), (-0.8315, -0.5556, 0.7779), (-0.6858, -0.2841, 1.0), (-0.9239, -0.3827, 0.7779), (-0.5249, -0.5249, 1.0), (-0.7071, -0.7071, 0.7779), (-0.6172, -0.4124, 1.0), (-0.8315, -0.5556, 0.7779), (-0.4124, -0.6172, 1.0), (-0.5556, -0.8315, 0.7779), (-0.5249, -0.5249, 1.0), (-0.7071, -0.7071, 0.7779), (-0.2841, -0.6858, 1.0), (-0.3827, -0.9239, 0.7779), (-0.4124, -0.6172, 1.0), (-0.5556, -0.8315, 0.7779), (-0.1448, -0.728, 1.0), (-0.1951, -0.9808, 0.7779), (-0.2841, -0.6858, 1.0), (-0.3827, -0.9239, 0.7779), (-2.113e-07, -0.7423, 1.0), (-3.258e-07, -1.0, 0.7779), (-0.1448, -0.728, 1.0), (-0.1951, -0.9808, 0.7779), (0.1448, -0.728, 1.0), (0.1951, -0.9808, 0.7779), (-2.113e-07, -0.7423, 1.0), (-3.258e-07, -1.0, 0.7779), (0.2841, -0.6858, 1.0), (0.3827, -0.9239, 0.7779), (0.1448, -0.728, 1.0), (0.1951, -0.9808, 0.7779), (0.4124, -0.6172, 1.0), (0.5556, -0.8315, 0.7779), (0.2841, -0.6858, 1.0), (0.3827, -0.9239, 0.7779), (0.5249, -0.5249, 1.0), (0.7071, -0.7071, 0.7779), (0.4124, -0.6172, 1.0), (0.5556, -0.8315, 0.7779), (0.6172, -0.4124, 1.0), (0.8315, -0.5556, 0.7779), (0.5249, -0.5249, 1.0), (0.7071, -0.7071, 0.7779), (0.6858, -0.2841, 1.0), (0.9239, -0.3827, 0.7779), (0.6172, -0.4124, 1.0), (0.8315, -0.5556, 0.7779), (0.728, -0.1448, 1.0), (0.9808, -0.1951, 0.7779), (0.6858, -0.2841, 1.0), (0.9239, -0.3827, 0.7779), (0.7423, 1.295e-07, 1.0), (1.0, 7.55e-08, 0.7779), (0.728, -0.1448, 1.0), (0.9808, -0.1951, 0.7779), (0.728, 0.1448, 1.0), (0.9808, 0.1951, 0.7779), (0.7423, 1.295e-07, 1.0), (1.0, 7.55e-08, 0.7779), (3.06e-08, 0.7423, 1.0), (0.0, 1.0, 0.7779), (0.1448, 0.728, 1.0), (0.1951, 0.9808, 0.7779), (0.1448, 0.728, 1.0), (0.1951, 0.9808, 0.7779), (0.2841, 0.6858, 1.0), (0.3827, 0.9239, 0.7779), (0.2841, 0.6858, 1.0), (0.3827, 0.9239, 0.7779), (0.4124, 0.6172, 1.0), (0.5556, 0.8315, 0.7779), (0.4124, 0.6172, 1.0), (0.5556, 0.8315, 0.7779), (0.5249, 0.5249, 1.0), (0.7071, 0.7071, 0.7779), (0.5249, 0.5249, 1.0), (0.7071, 0.7071, 0.7779), (0.6172, 0.4124, 1.0), (0.8315, 0.5556, 0.7779), (0.6172, 0.4124, 1.0), (0.8315, 0.5556, 0.7779), (0.6858, 0.2841, 1.0), (0.9239, 0.3827, 0.7779), (0.6858, 0.2841, 1.0), (0.9239, 0.3827, 0.7779), (0.728, 0.1448, 1.0), (0.9808, 0.1951, 0.7779), (-0.2841, 0.6858, 1.0), (-0.3827, 0.9239, 0.7779), (-0.1448, 0.728, 1.0), (-0.1951, 0.9808, 0.7779), (-0.1448, 0.728, 1.0), (-0.1951, 0.9808, 0.7779), (3.06e-08, 0.7423, 1.0), (0.0, 1.0, 0.7779), (-0.4124, 0.6172, 1.0), (-0.5556, 0.8315, 0.7779), (-0.2841, 0.6858, 1.0), (-0.3827, 0.9239, 0.7779), (-0.5249, 0.5249, 1.0), (-0.7071, 0.7071, 0.7779), (-0.4124, 0.6172, 1.0), (-0.5556, 0.8315, 0.7779), (-0.6172, 0.4124, 1.0), (-0.8315, 0.5556, 0.7779), (-0.5249, 0.5249, 1.0), (-0.7071, 0.7071, 0.7779), (-0.6858, 0.2841, 1.0), (-0.9239, 0.3827, 0.7779), (-0.6172, 0.4124, 1.0), (-0.8315, 0.5556, 0.7779), (-0.728, 0.1448, 1.0), (-0.9808, 0.1951, 0.7779), (-0.6858, 0.2841, 1.0), (-0.9239, 0.3827, 0.7779), (-0.7423, 7.902e-07, 1.0), (-1.0, 9.656e-07, 0.7779), (-0.728, 0.1448, 1.0), (-0.9808, 0.1951, 0.7779), (-0.728, -0.1448, 1.0), (-0.9808, -0.1951, 0.7779), (-0.7423, 7.902e-07, 1.0), (-1.0, 9.656e-07, 0.7779), (-0.6858, -0.2841, 1.0), (-0.9239, -0.3827, 0.7779), (-0.728, -0.1448, 1.0), (-0.9808, -0.1951, 0.7779), (-0.6172, -0.4124, 1.0), (-0.8315, -0.5556, 0.7779), (-0.6858, -0.2841, 1.0), (-0.9239, -0.3827, 0.7779), (-0.5249, -0.5249, 1.0), (-0.7071, -0.7071, 0.7779), (-0.6172, -0.4124, 1.0), (-0.8315, -0.5556, 0.7779), (-0.4124, -0.6172, 1.0), (-0.5556, -0.8315, 0.7779), (-0.5249, -0.5249, 1.0), (-0.7071, -0.7071, 0.7779), (-0.2841, -0.6858, 1.0), (-0.3827, -0.9239, 0.7779), (-0.4124, -0.6172, 1.0), (-0.5556, -0.8315, 0.7779), (-0.1448, -0.728, 1.0), (-0.1951, -0.9808, 0.7779), (-0.2841, -0.6858, 1.0), (-0.3827, -0.9239, 0.7779), (-2.113e-07, -0.7423, 1.0), (-3.258e-07, -1.0, 0.7779), (-0.1448, -0.728, 1.0), (-0.1951, -0.9808, 0.7779), (0.1448, -0.728, 1.0), (0.1951, -0.9808, 0.7779), (-2.113e-07, -0.7423, 1.0), (-3.258e-07, -1.0, 0.7779), (0.2841, -0.6858, 1.0), (0.3827, -0.9239, 0.7779), (0.1448, -0.728, 1.0), (0.1951, -0.9808, 0.7779), (0.4124, -0.6172, 1.0), (0.5556, -0.8315, 0.7779), (0.2841, -0.6858, 1.0), (0.3827, -0.9239, 0.7779), (0.5249, -0.5249, 1.0), (0.7071, -0.7071, 0.7779), (0.4124, -0.6172, 1.0), (0.5556, -0.8315, 0.7779), (0.6172, -0.4124, 1.0), (0.8315, -0.5556, 0.7779), (0.5249, -0.5249, 1.0), (0.7071, -0.7071, 0.7779), (0.6858, -0.2841, 1.0), (0.9239, -0.3827, 0.7779), (0.6172, -0.4124, 1.0), (0.8315, -0.5556, 0.7779), (0.728, -0.1448, 1.0), (0.9808, -0.1951, 0.7779), (0.6858, -0.2841, 1.0), (0.9239, -0.3827, 0.7779), (0.7423, 1.295e-07, 1.0), (1.0, 7.55e-08, 0.7779), (0.728, -0.1448, 1.0), (0.9808, -0.1951, 0.7779), (0.728, 0.1448, 1.0), (0.9808, 0.1951, 0.7779), (0.7423, 1.295e-07, 1.0), (1.0, 7.55e-08, 0.7779), (3.06e-08, 0.7423, 1.0), (0.0, 1.0, 0.7779), (0.1448, 0.728, 1.0), (0.1951, 0.9808, 0.7779), (0.1448, 0.728, 1.0), (0.1951, 0.9808, 0.7779), (0.2841, 0.6858, 1.0), (0.3827, 0.9239, 0.7779), (0.2841, 0.6858, 1.0), (0.3827, 0.9239, 0.7779), (0.4124, 0.6172, 1.0), (0.5556, 0.8315, 0.7779), (0.4124, 0.6172, 1.0), (0.5556, 0.8315, 0.7779), (0.5249, 0.5249, 1.0), (0.7071, 0.7071, 0.7779), (0.5249, 0.5249, 1.0), (0.7071, 0.7071, 0.7779), (0.6172, 0.4124, 1.0), (0.8315, 0.5556, 0.7779), (0.6172, 0.4124, 1.0), (0.8315, 0.5556, 0.7779), (0.6858, 0.2841, 1.0), (0.9239, 0.3827, 0.7779), (0.6858, 0.2841, 1.0), (0.9239, 0.3827, 0.7779), (0.728, 0.1448, 1.0), (0.9808, 0.1951, 0.7779), (-0.3827, 0.9239, 0.7779), (-0.1448, 0.728, 1.0), (-0.1951, 0.9808, 0.7779), (-0.1951, 0.9808, 0.7779), (0.0, 1.0, 0.7779), (-0.5556, 0.8315, 0.7779), (-0.3827, 0.9239, 0.7779), (-0.7071, 0.7071, 0.7779), (-0.5556, 0.8315, 0.7779), (-0.8315, 0.5556, 0.7779), (-0.7071, 0.7071, 0.7779), (-0.6858, 0.2841, 1.0), (-0.9239, 0.3827, 0.7779), (-0.8315, 0.5556, 0.7779), (-0.9808, 0.1951, 0.7779), (-0.9239, 0.3827, 0.7779), (-0.7423, 7.902e-07, 1.0), (-1.0, 9.656e-07, 0.7779), (-0.9808, 0.1951, 0.7779), (-0.728, -0.1448, 1.0), (-0.9808, -0.1951, 0.7779), (-0.7423, 7.902e-07, 1.0), (-1.0, 9.656e-07, 0.7779), (-0.6858, -0.2841, 1.0), (-0.9239, -0.3827, 0.7779), (-0.728, -0.1448, 1.0), (-0.9808, -0.1951, 0.7779), (-0.6172, -0.4124, 1.0), (-0.8315, -0.5556, 0.7779), (-0.6858, -0.2841, 1.0), (-0.9239, -0.3827, 0.7779), (-0.5249, -0.5249, 1.0), (-0.7071, -0.7071, 0.7779), (-0.6172, -0.4124, 1.0), (-0.8315, -0.5556, 0.7779), (-0.4124, -0.6172, 1.0), (-0.5556, -0.8315, 0.7779), (-0.5249, -0.5249, 1.0), (-0.7071, -0.7071, 0.7779), (-0.2841, -0.6858, 1.0), (-0.3827, -0.9239, 0.7779), (-0.4124, -0.6172, 1.0), (-0.5556, -0.8315, 0.7779), (-0.1448, -0.728, 1.0), (-0.1951, -0.9808, 0.7779), (-0.2841, -0.6858, 1.0), (-0.3827, -0.9239, 0.7779), (-2.113e-07, -0.7423, 1.0), (-3.258e-07, -1.0, 0.7779), (-0.1448, -0.728, 1.0), (-0.1951, -0.9808, 0.7779), (0.1448, -0.728, 1.0), (0.1951, -0.9808, 0.7779), (-2.113e-07, -0.7423, 1.0), (-3.258e-07, -1.0, 0.7779), (0.2841, -0.6858, 1.0), (0.3827, -0.9239, 0.7779), (0.1448, -0.728, 1.0), (0.1951, -0.9808, 0.7779), (0.4124, -0.6172, 1.0), (0.5556, -0.8315, 0.7779), (0.2841, -0.6858, 1.0), (0.3827, -0.9239, 0.7779), (0.5249, -0.5249, 1.0), (0.7071, -0.7071, 0.7779), (0.4124, -0.6172, 1.0), (0.5556, -0.8315, 0.7779), (0.6172, -0.4124, 1.0), (0.8315, -0.5556, 0.7779), (0.5249, -0.5249, 1.0), (0.7071, -0.7071, 0.7779), (0.6858, -0.2841, 1.0), (0.9239, -0.3827, 0.7779), (0.6172, -0.4124, 1.0), (0.8315, -0.5556, 0.7779), (0.728, -0.1448, 1.0), (0.9808, -0.1951, 0.7779), (0.6858, -0.2841, 1.0), (0.9239, -0.3827, 0.7779), (0.7423, 1.295e-07, 1.0), (1.0, 7.55e-08, 0.7779), (0.728, -0.1448, 1.0), (0.9808, -0.1951, 0.7779), (0.728, 0.1448, 1.0), (0.9808, 0.1951, 0.7779), (0.7423, 1.295e-07, 1.0), (1.0, 7.55e-08, 0.7779), (0.0, 1.0, 0.7779), (0.1448, 0.728, 1.0), (0.1951, 0.9808, 0.7779), (0.1951, 0.9808, 0.7779), (0.3827, 0.9239, 0.7779), (0.3827, 0.9239, 0.7779), (0.5556, 0.8315, 0.7779), (0.5556, 0.8315, 0.7779), (0.5249, 0.5249, 1.0), (0.7071, 0.7071, 0.7779), (0.5249, 0.5249, 1.0), (0.7071, 0.7071, 0.7779), (0.6172, 0.4124, 1.0), (0.8315, 0.5556, 0.7779), (0.6172, 0.4124, 1.0), (0.8315, 0.5556, 0.7779), (0.6858, 0.2841, 1.0), (0.9239, 0.3827, 0.7779), (0.6858, 0.2841, 1.0), (0.9239, 0.3827, 0.7779), (0.728, 0.1448, 1.0), (0.9808, 0.1951, 0.7779), (-0.6218, 1.48, 0.6914), (-0.1951, 0.9808, 0.7779), (-0.3194, 1.571, 0.6914), (-0.004807, 1.602, 0.6914), (-0.9006, 1.331, 0.6914), (-0.3827, 0.9239, 0.7779), (-1.145, 1.13, 0.6914), (-0.5556, 0.8315, 0.7779), (-0.8315, 0.5556, 0.7779), (-0.7071, 0.7071, 0.7779), (-0.9239, 0.3827, 0.7779), (-1.345, 0.8858, 0.6914), (-0.9808, 0.1951, 0.7779), (-1.494, 0.6071, 0.6914), (-1.0, 9.656e-07, 0.7779), (-0.9808, 0.1951, 0.7779), (-0.9808, -0.1951, 0.7779), (-1.0, 9.656e-07, 0.7779), (-0.9239, -0.3827, 0.7779), (-0.9808, -0.1951, 0.7779), (-0.8315, -0.5556, 0.7779), (-0.9239, -0.3827, 0.7779), (-0.7071, -0.7071, 0.7779), (-1.345, -0.9058, 0.6914), (-0.5556, -0.8315, 0.7779), (-1.145, -1.15, 0.6914), (-0.3827, -0.9239, 0.7779), (-0.1951, -0.9808, 0.7779), (-3.258e-07, -1.0, 0.7779), (-0.1951, -0.9808, 0.7779), (0.1951, -0.9808, 0.7779), (-3.258e-07, -1.0, 0.7779), (0.3827, -0.9239, 0.7779), (0.5556, -0.8315, 0.7779), (0.6122, -1.5, 0.6914), (0.7071, -0.7071, 0.7779), (0.5556, -0.8315, 0.7779), (0.8315, -0.5556, 0.7779), (0.9239, -0.3827, 0.7779), (0.9808, -0.1951, 0.7779), (1.0, 7.55e-08, 0.7779), (1.577, 0.3046, 0.6914), (0.0, 1.0, 0.7779), (0.1951, 0.9808, 0.7779), (0.1951, 0.9808, 0.7779), (0.3827, 0.9239, 0.7779), (0.6122, 1.48, 0.6914), (0.5556, 0.8315, 0.7779), (0.5556, 0.8315, 0.7779), (1.135, 1.13, 0.6914), (0.7071, 0.7071, 0.7779), (1.336, 0.8858, 0.6914), (0.8315, 0.5556, 0.7779), (0.9239, 0.3827, 0.7779), (1.485, 0.6071, 0.6914), (-0.6218, 1.48, 0.6914), (-0.1951, 0.9808, 0.7779), (-0.3194, 1.571, 0.6914), (-0.004807, 1.602, 0.6914), (-0.9006, 1.331, 0.6914), (-0.6218, 1.48, 0.6914), (-1.145, 1.13, 0.6914), (-0.9006, 1.331, 0.6914), (-0.8315, 0.5556, 0.7779), (-1.145, 1.13, 0.6914), (-0.9239, 0.3827, 0.7779), (-1.345, 0.8858, 0.6914), (-0.9808, 0.1951, 0.7779), (-1.494, 0.6071, 0.6914), (-1.0, 9.656e-07, 0.7779), (-1.586, 0.3046, 0.6914), (-1.586, -0.3245, 0.6914), (-1.617, -0.009964, 0.6914), (-1.494, -0.627, 0.6914), (-1.586, -0.3245, 0.6914), (-1.345, -0.9058, 0.6914), (-1.494, -0.627, 0.6914), (-1.145, -1.15, 0.6914), (-1.345, -0.9058, 0.6914), (-0.9006, -1.351, 0.6914), (-1.145, -1.15, 0.6914), (-0.6218, -1.5, 0.6914), (-0.9006, -1.351, 0.6914), (-0.6218, -1.5, 0.6914), (-0.3194, -1.591, 0.6914), (-0.004808, -1.622, 0.6914), (0.3098, -1.591, 0.6914), (0.891, -1.351, 0.6914), (1.135, -1.15, 0.6914), (1.336, -0.9058, 0.6914), (1.485, -0.627, 0.6914), (1.336, -0.9058, 0.6914), (1.577, -0.3245, 0.6914), (1.485, -0.627, 0.6914), (1.608, -0.009966, 0.6914), (1.577, -0.3245, 0.6914), (1.577, 0.3046, 0.6914), (1.608, -0.009966, 0.6914), (-0.004807, 1.602, 0.6914), (0.1951, 0.9808, 0.7779), (0.3098, 1.571, 0.6914), (0.6122, 1.48, 0.6914), (0.6122, 1.48, 0.6914), (0.891, 1.331, 0.6914), (0.891, 1.331, 0.6914), (1.135, 1.13, 0.6914), (1.135, 1.13, 0.6914), (1.336, 0.8858, 0.6914), (1.336, 0.8858, 0.6914), (1.485, 0.6071, 0.6914), (1.485, 0.6071, 0.6914), (1.577, 0.3046, 0.6914), (1.804, 0.676, 0.732), (1.88, 0.4247, 0.732), (1.636, 1.016, 0.732), (1.759, 0.7842, 0.732), (1.404, 1.316, 0.732), (1.571, 1.113, 0.732), (1.118, 1.565, 0.732), (1.321, 1.399, 0.732), (0.7893, 1.754, 0.732), (1.021, 1.63, 0.732), (0.4299, 1.875, 0.732), (0.6812, 1.799, 0.732), (0.05372, 1.924, 0.732), (0.3151, 1.898, 0.732), (1.929, 0.04856, 0.732), (1.929, -0.06849, 0.732), (1.903, -0.3298, 0.732), (1.88, -0.4446, 0.732), (1.804, -0.6959, 0.732), (1.759, -0.8041, 0.732), (1.404, -1.336, 0.732), (1.321, -1.419, 0.732), (1.118, -1.585, 0.732), (1.021, -1.65, 0.732), (0.7893, -1.774, 0.732), (0.6812, -1.819, 0.732), (0.4299, -1.895, 0.732), (0.3151, -1.918, 0.732), (-0.3247, -1.918, 0.732), (-0.4395, -1.895, 0.732), (-0.6908, -1.819, 0.732), (-0.7989, -1.774, 0.732), (-1.031, -1.65, 0.732), (-1.128, -1.585, 0.732), (-1.331, -1.419, 0.732), (-1.414, -1.336, 0.732), (-1.58, -1.133, 0.732), (-1.645, -1.036, 0.732), (-1.769, -0.8041, 0.732), (-1.814, -0.6959, 0.732), (-1.89, -0.4446, 0.732), (-1.913, -0.3298, 0.732), (-1.939, -0.06849, 0.732), (-1.939, 0.04856, 0.732), (-1.913, 0.3099, 0.732), (-1.89, 0.4247, 0.732), (-1.814, 0.676, 0.732), (-1.769, 0.7842, 0.732), (-1.645, 1.016, 0.732), (-1.58, 1.113, 0.732), (-1.414, 1.316, 0.732), (-1.331, 1.399, 0.732), (-1.128, 1.565, 0.732), (-1.031, 1.63, 0.732), (-0.7989, 1.754, 0.732), (-0.3247, 1.898, 0.732), (-0.06333, 1.924, 0.732), (-0.6908, 1.799, 0.732), (-0.4395, 1.875, 0.732)], [(386, 132), (151, 393), (406, 178), (196, 413), (1158, 1250), (1255, 1170), (1277, 1220), (1260, 1182), (1261, 1186), (1262, 1190), (1263, 1194), (1264, 1198), (1249, 1154), (1313, 1314), (1319, 1320), (1252, 1307), (1254, 1308), (1310, 1256), (1333, 1277), (1311, 1258), (1312, 1260), (1313, 1261), (1315, 1262), (1317, 1263), (1319, 1264), (1304, 1249), (1320, 1349), (1354, 1313), (1356, 1357), (1356, 1311), (1358, 1359), (1358, 1310), (1360, 1361), (1309, 1361), (1307, 1363), (1364, 1365), (1306, 1365)], [(371, 499, 498, 370), (504, 505, 633, 632), (366, 494, 497, 369), (369, 497, 496, 368), (368, 496, 495, 367), (367, 495, 494, 366), (554, 555, 682, 683), (362, 490, 493, 365), (365, 493, 492, 364), (364, 492, 491, 363), (363, 491, 490, 362), (503, 504, 632, 630), (358, 486, 489, 361), (361, 489, 488, 360), (360, 488, 487, 359), (359, 487, 486, 358), (581, 578, 707, 709), (354, 482, 485, 357), (357, 485, 484, 356), (356, 484, 483, 355), (355, 483, 482, 354), (502, 503, 630, 631), (350, 478, 481, 353), (353, 481, 480, 352), (352, 480, 479, 351), (351, 479, 478, 350), (580, 581, 709, 708), (346, 474, 477, 349), (349, 477, 476, 348), (348, 476, 475, 347), (347, 475, 474, 346), (529, 526, 655, 657), (0, 1, 2, 3, 4, 5, 6, 7, 8, 9, 10, 11, 12, 13, 14, 15, 16, 17, 18, 19, 20, 21, 22, 23, 24, 25, 26, 27, 28, 29, 30, 31), (30, 335, 345, 31), (335, 334, 344, 345), (334, 333, 343, 344), (333, 332, 342, 343), (332, 331, 341, 342), (331, 330, 340, 341), (330, 329, 339, 340), (329, 328, 338, 339), (328, 327, 337, 338), (327, 326, 336, 337), (31, 345, 32, 0), (345, 344, 33, 32), (344, 343, 34, 33), (343, 342, 35, 34), (342, 341, 36, 35), (341, 340, 37, 36), (340, 339, 38, 37), (339, 338, 39, 38), (338, 337, 40, 39), (337, 336, 41, 40), (29, 325, 335, 30), (325, 324, 334, 335), (324, 323, 333, 334), (323, 322, 332, 333), (322, 321, 331, 332), (321, 320, 330, 331), (320, 319, 329, 330), (319, 318, 328, 329), (318, 317, 327, 328), (317, 316, 326, 327), (28, 315, 325, 29), (315, 314, 324, 325), (314, 313, 323, 324), (313, 312, 322, 323), (312, 311, 321, 322), (311, 310, 320, 321), (310, 309, 319, 320), (309, 308, 318, 319), (308, 307, 317, 318), (307, 306, 316, 317), (27, 305, 315, 28), (305, 304, 314, 315), (304, 303, 313, 314), (303, 302, 312, 313), (302, 301, 311, 312), (301, 300, 310, 311), (300, 299, 309, 310), (299, 298, 308, 309), (298, 297, 307, 308), (297, 296, 306, 307), (26, 295, 305, 27), (295, 294, 304, 305), (294, 293, 303, 304), (293, 292, 302, 303), (292, 291, 301, 302), (291, 290, 300, 301), (290, 289, 299, 300), (289, 288, 298, 299), (288, 287, 297, 298), (287, 286, 296, 297), (25, 285, 295, 26), (285, 284, 294, 295), (284, 283, 293, 294), (283, 282, 292, 293), (282, 281, 291, 292), (281, 280, 290, 291), (280, 279, 289, 290), (279, 278, 288, 289), (278, 277, 287, 288), (277, 276, 286, 287), (24, 275, 285, 25), (275, 274, 284, 285), (274, 273, 283, 284), (273, 272, 282, 283), (272, 271, 281, 282), (271, 270, 280, 281), (270, 269, 279, 280), (269, 268, 278, 279), (268, 267, 277, 278), (267, 266, 276, 277), (23, 265, 275, 24), (265, 264, 274, 275), (264, 263, 273, 274), (263, 262, 272, 273), (262, 261, 271, 272), (261, 260, 270, 271), (260, 259, 269, 270), (259, 258, 268, 269), (258, 257, 267, 268), (257, 256, 266, 267), (22, 255, 265, 23), (255, 254, 264, 265), (254, 253, 263, 264), (253, 252, 262, 263), (252, 251, 261, 262), (251, 250, 260, 261), (250, 249, 259, 260), (249, 248, 258, 259), (248, 247, 257, 258), (247, 246, 256, 257), (21, 245, 255, 22), (245, 244, 254, 255), (244, 243, 253, 254), (243, 242, 252, 253), (242, 241, 251, 252), (241, 240, 250, 251), (240, 239, 249, 250), (239, 238, 248, 249), (238, 237, 247, 248), (237, 236, 246, 247), (20, 235, 245, 21), (235, 234, 244, 245), (234, 233, 243, 244), (233, 232, 242, 243), (232, 231, 241, 242), (231, 230, 240, 241), (230, 229, 239, 240), (229, 228, 238, 239), (228, 227, 237, 238), (227, 226, 236, 237), (19, 225, 235, 20), (225, 224, 234, 235), (224, 223, 233, 234), (223, 222, 232, 233), (222, 221, 231, 232), (221, 220, 230, 231), (220, 219, 229, 230), (219, 218, 228, 229), (218, 217, 227, 228), (217, 216, 226, 227), (18, 215, 225, 19), (215, 214, 224, 225), (214, 213, 223, 224), (213, 212, 222, 223), (212, 211, 221, 222), (211, 210, 220, 221), (210, 209, 219, 220), (209, 208, 218, 219), (208, 207, 217, 218), (207, 206, 216, 217), (17, 205, 215, 18), (205, 204, 214, 215), (204, 203, 213, 214), (203, 202, 212, 213), (202, 201, 211, 212), (201, 200, 210, 211), (200, 199, 209, 210), (199, 198, 208, 209), (198, 197, 207, 208), (197, 196, 206, 207), (16, 195, 205, 17), (195, 194, 204, 205), (194, 193, 203, 204), (193, 192, 202, 203), (192, 191, 201, 202), (191, 190, 200, 201), (190, 189, 199, 200), (189, 188, 198, 199), (188, 187, 197, 198), (15, 186, 195, 16), (186, 185, 194, 195), (185, 184, 193, 194), (184, 183, 192, 193), (183, 182, 191, 192), (182, 181, 190, 191), (181, 180, 189, 190), (180, 179, 188, 189), (14, 177, 186, 15), (177, 176, 185, 186), (176, 175, 184, 185), (175, 174, 183, 184), (174, 173, 182, 183), (173, 172, 181, 182), (172, 171, 180, 181), (171, 170, 179, 180), (13, 168, 177, 14), (168, 167, 176, 177), (167, 166, 175, 176), (166, 165, 174, 175), (165, 164, 173, 174), (164, 163, 172, 173), (163, 162, 171, 172), (162, 161, 170, 171), (12, 159, 168, 13), (159, 158, 167, 168), (158, 157, 166, 167), (157, 156, 165, 166), (156, 155, 164, 165), (155, 154, 163, 164), (154, 153, 162, 163), (153, 152, 161, 162), (11, 150, 159, 12), (150, 149, 158, 159), (149, 148, 157, 158), (148, 147, 156, 157), (147, 146, 155, 156), (146, 145, 154, 155), (145, 144, 153, 154), (144, 143, 152, 153), (10, 141, 150, 11), (141, 140, 149, 150), (140, 139, 148, 149), (139, 138, 147, 148), (138, 137, 146, 147), (137, 136, 145, 146), (136, 135, 144, 145), (135, 134, 143, 144), (134, 133, 142, 143), (9, 131, 141, 10), (131, 130, 140, 141), (130, 129, 139, 140), (129, 128, 138, 139), (128, 127, 137, 138), (127, 126, 136, 137), (126, 125, 135, 136), (125, 124, 134, 135), (124, 123, 133, 134), (123, 122, 132, 133), (8, 121, 131, 9), (121, 120, 130, 131), (120, 119, 129, 130), (119, 118, 128, 129), (118, 117, 127, 128), (117, 116, 126, 127), (116, 115, 125, 126), (115, 114, 124, 125), (114, 113, 123, 124), (113, 112, 122, 123), (7, 111, 121, 8), (111, 110, 120, 121), (110, 109, 119, 120), (109, 108, 118, 119), (108, 107, 117, 118), (107, 106, 116, 117), (106, 105, 115, 116), (105, 104, 114, 115), (104, 103, 113, 114), (103, 102, 112, 113), (6, 101, 111, 7), (101, 100, 110, 111), (100, 99, 109, 110), (99, 98, 108, 109), (98, 97, 107, 108), (97, 96, 106, 107), (96, 95, 105, 106), (95, 94, 104, 105), (94, 93, 103, 104), (93, 92, 102, 103), (5, 91, 101, 6), (91, 90, 100, 101), (90, 89, 99, 100), (89, 88, 98, 99), (88, 87, 97, 98), (87, 86, 96, 97), (86, 85, 95, 96), (85, 84, 94, 95), (84, 83, 93, 94), (83, 82, 92, 93), (4, 81, 91, 5), (81, 80, 90, 91), (80, 79, 89, 90), (79, 78, 88, 89), (78, 77, 87, 88), (77, 76, 86, 87), (76, 75, 85, 86), (75, 74, 84, 85), (74, 73, 83, 84), (73, 72, 82, 83), (3, 71, 81, 4), (71, 70, 80, 81), (70, 69, 79, 80), (69, 68, 78, 79), (68, 67, 77, 78), (67, 66, 76, 77), (66, 65, 75, 76), (65, 64, 74, 75), (64, 63, 73, 74), (63, 62, 72, 73), (2, 61, 71, 3), (61, 60, 70, 71), (60, 59, 69, 70), (59, 58, 68, 69), (58, 57, 67, 68), (57, 56, 66, 67), (56, 55, 65, 66), (55, 54, 64, 65), (54, 53, 63, 64), (53, 52, 62, 63), (1, 51, 61, 2), (51, 50, 60, 61), (50, 49, 59, 60), (49, 48, 58, 59), (48, 47, 57, 58), (47, 46, 56, 57), (46, 45, 55, 56), (45, 44, 54, 55), (44, 43, 53, 54), (43, 42, 52, 53), (0, 32, 51, 1), (32, 33, 50, 51), (33, 34, 49, 50), (34, 35, 48, 49), (35, 36, 47, 48), (36, 37, 46, 47), (37, 38, 45, 46), (38, 39, 44, 45), (39, 40, 43, 44), (40, 41, 42, 43), (875, 874, 1002, 1003), (41, 346, 349, 42), (925, 923, 1051, 1053), (42, 350, 353, 52), (976, 977, 1105, 1104), (52, 354, 357, 62), (873, 871, 999, 1001), (62, 358, 361, 72), (924, 925, 1053, 1052), (72, 362, 365, 82), (974, 976, 1104, 1102), (82, 366, 369, 92), (872, 873, 1001, 1000), (92, 370, 373, 102), (922, 924, 1052, 1050), (102, 374, 377, 112), (975, 974, 1102, 1103), (112, 378, 381, 122), (870, 872, 1000, 998), (122, 382, 385, 132), (923, 922, 1050, 1051), (973, 971, 1099, 1101), (871, 870, 998, 999), (151, 394, 397, 160), (921, 919, 1047, 1049), (160, 398, 401, 169), (972, 973, 1101, 1100), (169, 402, 405, 178), (869, 867, 995, 997), (920, 921, 1049, 1048), (970, 972, 1100, 1098), (196, 414, 417, 206), (868, 869, 997, 996), (206, 418, 421, 216), (918, 920, 1048, 1046), (216, 422, 425, 226), (971, 970, 1098, 1099), (226, 426, 429, 236), (866, 868, 996, 994), (236, 430, 433, 246), (919, 918, 1046, 1047), (246, 434, 437, 256), (969, 967, 1095, 1097), (256, 438, 441, 266), (867, 866, 994, 995), (266, 442, 445, 276), (917, 915, 1043, 1045), (276, 446, 449, 286), (968, 969, 1097, 1096), (286, 450, 453, 296), (865, 863, 991, 993), (296, 454, 457, 306), (916, 917, 1045, 1044), (306, 458, 461, 316), (966, 968, 1096, 1094), (316, 462, 465, 326), (864, 865, 993, 992), (336, 466, 469, 41), (914, 916, 1044, 1042), (326, 470, 473, 336), (372, 500, 499, 371), (373, 501, 500, 372), (370, 498, 501, 373), (579, 580, 708, 706), (375, 503, 502, 374), (376, 504, 503, 375), (377, 505, 504, 376), (374, 502, 505, 377), (528, 529, 657, 656), (379, 507, 506, 378), (380, 508, 507, 379), (381, 509, 508, 380), (378, 506, 509, 381), (477, 474, 603, 605), (383, 511, 510, 382), (384, 512, 511, 383), (385, 513, 512, 384), (382, 510, 513, 385), (578, 579, 706, 707), (387, 515, 514, 386), (388, 516, 515, 387), (389, 517, 516, 388), (386, 514, 517, 389), (527, 528, 656, 654), (391, 519, 518, 390), (392, 520, 519, 391), (393, 521, 520, 392), (390, 518, 521, 393), (476, 477, 605, 604), (395, 523, 522, 394), (396, 524, 523, 395), (397, 525, 524, 396), (394, 522, 525, 397), (526, 527, 654, 655), (399, 527, 526, 398), (400, 528, 527, 399), (401, 529, 528, 400), (398, 526, 529, 401), (475, 476, 604, 602), (403, 531, 530, 402), (404, 532, 531, 403), (405, 533, 532, 404), (402, 530, 533, 405), (553, 550, 679, 681), (407, 535, 534, 406), (408, 536, 535, 407), (409, 537, 536, 408), (406, 534, 537, 409), (474, 475, 602, 603), (411, 539, 538, 410), (412, 540, 539, 411), (413, 541, 540, 412), (410, 538, 541, 413), (552, 553, 681, 680), (415, 543, 542, 414), (416, 544, 543, 415), (417, 545, 544, 416), (414, 542, 545, 417), (501, 498, 627, 629), (419, 547, 546, 418), (420, 548, 547, 419), (421, 549, 548, 420), (418, 546, 549, 421), (551, 552, 680, 678), (423, 551, 550, 422), (424, 552, 551, 423), (425, 553, 552, 424), (422, 550, 553, 425), (500, 501, 629, 628), (427, 555, 554, 426), (428, 556, 555, 427), (429, 557, 556, 428), (426, 554, 557, 429), (550, 551, 678, 679), (431, 559, 558, 430), (432, 560, 559, 431), (433, 561, 560, 432), (430, 558, 561, 433), (499, 500, 628, 626), (435, 563, 562, 434), (436, 564, 563, 435), (437, 565, 564, 436), (434, 562, 565, 437), (577, 574, 703, 705), (439, 567, 566, 438), (440, 568, 567, 439), (441, 569, 568, 440), (438, 566, 569, 441), (498, 499, 626, 627), (443, 571, 570, 442), (444, 572, 571, 443), (445, 573, 572, 444), (442, 570, 573, 445), (576, 577, 705, 704), (447, 575, 574, 446), (448, 576, 575, 447), (449, 577, 576, 448), (446, 574, 577, 449), (525, 522, 651, 653), (451, 579, 578, 450), (452, 580, 579, 451), (453, 581, 580, 452), (450, 578, 581, 453), (575, 576, 704, 702), (455, 583, 582, 454), (456, 584, 583, 455), (457, 585, 584, 456), (454, 582, 585, 457), (524, 525, 653, 652), (459, 587, 586, 458), (460, 588, 587, 459), (461, 589, 588, 460), (458, 586, 589, 461), (574, 575, 702, 703), (463, 591, 590, 462), (464, 592, 591, 463), (465, 593, 592, 464), (462, 590, 593, 465), (523, 524, 652, 650), (467, 595, 594, 466), (468, 596, 595, 467), (469, 597, 596, 468), (466, 594, 597, 469), (601, 598, 727, 729), (471, 599, 598, 470), (472, 600, 599, 471), (473, 601, 600, 472), (470, 598, 601, 473), (555, 556, 684, 682), (505, 502, 631, 633), (556, 557, 685, 684), (478, 479, 606, 607), (557, 554, 683, 685), (479, 480, 608, 606), (530, 531, 658, 659), (480, 481, 609, 608), (531, 532, 660, 658), (582, 583, 710, 711), (481, 478, 607, 609), (532, 533, 661, 660), (583, 584, 712, 710), (533, 530, 659, 661), (584, 585, 713, 712), (506, 507, 634, 635), (585, 582, 711, 713), (507, 508, 636, 634), (558, 559, 686, 687), (508, 509, 637, 636), (559, 560, 688, 686), (509, 506, 635, 637), (560, 561, 689, 688), (482, 483, 610, 611), (561, 558, 687, 689), (483, 484, 612, 610), (534, 535, 662, 663), (484, 485, 613, 612), (535, 536, 664, 662), (586, 587, 714, 715), (485, 482, 611, 613), (536, 537, 665, 664), (587, 588, 716, 714), (537, 534, 663, 665), (588, 589, 717, 716), (510, 511, 638, 639), (589, 586, 715, 717), (511, 512, 640, 638), (562, 563, 690, 691), (512, 513, 641, 640), (563, 564, 692, 690), (513, 510, 639, 641), (564, 565, 693, 692), (486, 487, 614, 615), (565, 562, 691, 693), (487, 488, 616, 614), (538, 539, 666, 667), (488, 489, 617, 616), (539, 540, 668, 666), (590, 591, 718, 719), (489, 486, 615, 617), (540, 541, 669, 668), (591, 592, 720, 718), (541, 538, 667, 669), (592, 593, 721, 720), (514, 515, 642, 643), (593, 590, 719, 721), (515, 516, 644, 642), (566, 567, 694, 695), (516, 517, 645, 644), (567, 568, 696, 694), (517, 514, 643, 645), (568, 569, 697, 696), (490, 491, 618, 619), (569, 566, 695, 697), (491, 492, 620, 618), (542, 543, 670, 671), (492, 493, 621, 620), (543, 544, 672, 670), (594, 595, 722, 723), (493, 490, 619, 621), (544, 545, 673, 672), (595, 596, 724, 722), (545, 542, 671, 673), (596, 597, 725, 724), (518, 519, 646, 647), (597, 594, 723, 725), (519, 520, 648, 646), (570, 571, 698, 699), (520, 521, 649, 648), (571, 572, 700, 698), (521, 518, 647, 649), (572, 573, 701, 700), (494, 495, 622, 623), (573, 570, 699, 701), (495, 496, 624, 622), (546, 547, 674, 675), (496, 497, 625, 624), (547, 548, 676, 674), (598, 599, 726, 727), (497, 494, 623, 625), (548, 549, 677, 676), (599, 600, 728, 726), (549, 546, 675, 677), (600, 601, 729, 728), (522, 523, 650, 651), (817, 814, 943, 945), (726, 731, 730, 727), (728, 732, 731, 726), (729, 733, 732, 728), (727, 730, 733, 729), (768, 769, 897, 896), (722, 735, 734, 723), (724, 736, 735, 722), (725, 737, 736, 724), (723, 734, 737, 725), (816, 817, 945, 944), (718, 739, 738, 719), (720, 740, 739, 718), (721, 741, 740, 720), (719, 738, 741, 721), (767, 768, 896, 894), (714, 743, 742, 715), (716, 744, 743, 714), (717, 745, 744, 716), (715, 742, 745, 717), (815, 816, 944, 942), (710, 747, 746, 711), (712, 748, 747, 710), (713, 749, 748, 712), (711, 746, 749, 713), (766, 767, 894, 895), (706, 751, 750, 707), (708, 752, 751, 706), (709, 753, 752, 708), (707, 750, 753, 709), (814, 815, 942, 943), (702, 755, 754, 703), (704, 756, 755, 702), (705, 757, 756, 704), (703, 754, 757, 705), (793, 790, 919, 921), (698, 759, 758, 699), (700, 760, 759, 698), (701, 761, 760, 700), (699, 758, 761, 701), (841, 838, 967, 969), (694, 763, 762, 695), (696, 764, 763, 694), (697, 765, 764, 696), (695, 762, 765, 697), (792, 793, 921, 920), (690, 767, 766, 691), (692, 768, 767, 690), (693, 769, 768, 692), (691, 766, 769, 693), (741, 738, 867, 869), (686, 771, 770, 687), (688, 772, 771, 686), (689, 773, 772, 688), (687, 770, 773, 689), (840, 841, 969, 968), (682, 775, 774, 683), (684, 776, 775, 682), (685, 777, 776, 684), (683, 774, 777, 685), (791, 792, 920, 918), (678, 779, 778, 679), (680, 780, 779, 678), (681, 781, 780, 680), (679, 778, 781, 681), (740, 741, 869, 868), (674, 783, 782, 675), (676, 784, 783, 674), (677, 785, 784, 676), (675, 782, 785, 677), (839, 840, 968, 966), (670, 787, 786, 671), (672, 788, 787, 670), (673, 789, 788, 672), (671, 786, 789, 673), (790, 791, 918, 919), (666, 791, 790, 667), (668, 792, 791, 666), (669, 793, 792, 668), (667, 790, 793, 669), (739, 740, 868, 866), (662, 795, 794, 663), (664, 796, 795, 662), (665, 797, 796, 664), (663, 794, 797, 665), (838, 839, 966, 967), (658, 799, 798, 659), (660, 800, 799, 658), (661, 801, 800, 660), (659, 798, 801, 661), (738, 739, 866, 867), (654, 803, 802, 655), (656, 804, 803, 654), (657, 805, 804, 656), (655, 802, 805, 657), (765, 762, 891, 893), (650, 807, 806, 651), (652, 808, 807, 650), (653, 809, 808, 652), (651, 806, 809, 653), (813, 810, 939, 941), (646, 811, 810, 647), (648, 812, 811, 646), (649, 813, 812, 648), (647, 810, 813, 649), (764, 765, 893, 892), (642, 815, 814, 643), (644, 816, 815, 642), (645, 817, 816, 644), (643, 814, 817, 645), (812, 813, 941, 940), (638, 819, 818, 639), (640, 820, 819, 638), (641, 821, 820, 640), (639, 818, 821, 641), (763, 764, 892, 890), (634, 823, 822, 635), (636, 824, 823, 634), (637, 825, 824, 636), (635, 822, 825, 637), (811, 812, 940, 938), (630, 827, 826, 631), (632, 828, 827, 630), (633, 829, 828, 632), (631, 826, 829, 633), (762, 763, 890, 891), (602, 831, 830, 603), (604, 832, 831, 602), (605, 833, 832, 604), (603, 830, 833, 605), (789, 786, 915, 917), (606, 835, 834, 607), (608, 836, 835, 606), (609, 837, 836, 608), (607, 834, 837, 609), (810, 811, 938, 939), (610, 839, 838, 611), (612, 840, 839, 610), (613, 841, 840, 612), (611, 838, 841, 613), (837, 834, 963, 965), (614, 843, 842, 615), (616, 844, 843, 614), (617, 845, 844, 616), (615, 842, 845, 617), (788, 789, 917, 916), (618, 847, 846, 619), (620, 848, 847, 618), (621, 849, 848, 620), (619, 846, 849, 621), (737, 734, 863, 865), (622, 851, 850, 623), (624, 852, 851, 622), (625, 853, 852, 624), (623, 850, 853, 625), (836, 837, 965, 964), (626, 855, 854, 627), (628, 856, 855, 626), (629, 857, 856, 628), (627, 854, 857, 629), (769, 766, 895, 897), (742, 743, 870, 871), (842, 843, 970, 971), (743, 744, 872, 870), (794, 795, 922, 923), (843, 844, 972, 970), (744, 745, 873, 872), (795, 796, 924, 922), (844, 845, 973, 972), (745, 742, 871, 873), (796, 797, 925, 924), (845, 842, 971, 973), (818, 819, 946, 947), (797, 794, 923, 925), (770, 771, 898, 899), (819, 820, 948, 946), (771, 772, 900, 898), (820, 821, 949, 948), (772, 773, 901, 900), (821, 818, 947, 949), (773, 770, 899, 901), (746, 747, 874, 875), (846, 847, 974, 975), (747, 748, 876, 874), (847, 848, 976, 974), (748, 749, 877, 876), (848, 849, 977, 976), (749, 746, 875, 877), (849, 846, 975, 977), (822, 823, 950, 951), (774, 775, 902, 903), (823, 824, 952, 950), (775, 776, 904, 902), (824, 825, 953, 952), (776, 777, 905, 904), (825, 822, 951, 953), (798, 799, 926, 927), (777, 774, 903, 905), (750, 751, 878, 879), (799, 800, 928, 926), (850, 851, 978, 979), (751, 752, 880, 878), (800, 801, 929, 928), (851, 852, 980, 978), (752, 753, 881, 880), (801, 798, 927, 929), (852, 853, 981, 980), (753, 750, 879, 881), (853, 850, 979, 981), (826, 827, 954, 955), (778, 779, 906, 907), (827, 828, 956, 954), (779, 780, 908, 906), (828, 829, 957, 956), (780, 781, 909, 908), (829, 826, 955, 957), (781, 778, 907, 909), (802, 803, 930, 931), (754, 755, 882, 883), (803, 804, 932, 930), (854, 855, 982, 983), (755, 756, 884, 882), (804, 805, 933, 932), (855, 856, 984, 982), (756, 757, 885, 884), (805, 802, 931, 933), (856, 857, 985, 984), (757, 754, 883, 885), (730, 731, 858, 859), (857, 854, 983, 985), (830, 831, 958, 959), (731, 732, 860, 858), (782, 783, 910, 911), (831, 832, 960, 958), (732, 733, 861, 860), (783, 784, 912, 910), (832, 833, 961, 960), (733, 730, 859, 861), (784, 785, 913, 912), (833, 830, 959, 961), (806, 807, 934, 935), (785, 782, 911, 913), (758, 759, 886, 887), (807, 808, 936, 934), (759, 760, 888, 886), (808, 809, 937, 936), (760, 761, 889, 888), (809, 806, 935, 937), (761, 758, 887, 889), (734, 735, 862, 863), (834, 835, 962, 963), (735, 736, 864, 862), (786, 787, 914, 915), (835, 836, 964, 962), (736, 737, 865, 864), (787, 788, 916, 914), (1055, 1054, 1169, 1170), (1105, 1103, 1212, 1214), (1053, 1051, 1166, 1168), (1104, 1105, 1214, 1213), (1001, 999, 1121, 1122), (1052, 1053, 1168, 1167), (1102, 1104, 1213, 1211), (1050, 1052, 1167, 1165), (1103, 1102, 1211, 1212), (1051, 1050, 1165, 1166), (1101, 1099, 1208, 1210), (1049, 1047, 1162, 1164), (1100, 1101, 1210, 1209), (997, 995, 1119, 1120), (1048, 1049, 1164, 1163), (1046, 1048, 1163, 1161), (1047, 1046, 1161, 1162), (1097, 1095, 1206, 1207), (1045, 1043, 1158, 1160), (993, 991, 1117, 1118), (1044, 1045, 1160, 1159), (977, 975, 1103, 1105), (927, 926, 1054, 1055), (874, 876, 1004, 1002), (979, 978, 1106, 1107), (926, 928, 1056, 1054), (876, 877, 1005, 1004), (978, 980, 1108, 1106), (928, 929, 1057, 1056), (877, 875, 1003, 1005), (980, 981, 1109, 1108), (929, 927, 1055, 1057), (879, 878, 1006, 1007), (981, 979, 1107, 1109), (931, 930, 1058, 1059), (878, 880, 1008, 1006), (983, 982, 1110, 1111), (930, 932, 1060, 1058), (880, 881, 1009, 1008), (982, 984, 1112, 1110), (932, 933, 1061, 1060), (881, 879, 1007, 1009), (984, 985, 1113, 1112), (933, 931, 1059, 1061), (883, 882, 1010, 1011), (985, 983, 1111, 1113), (935, 934, 1062, 1063), (882, 884, 1012, 1010), (934, 936, 1064, 1062), (884, 885, 1013, 1012), (936, 937, 1065, 1064), (885, 883, 1011, 1013), (937, 935, 1063, 1065), (887, 886, 1014, 1015), (939, 938, 1066, 1067), (886, 888, 1016, 1014), (938, 940, 1068, 1066), (888, 889, 1017, 1016), (940, 941, 1069, 1068), (889, 887, 1015, 1017), (941, 939, 1067, 1069), (891, 890, 1018, 1019), (943, 942, 1070, 1071), (890, 892, 1020, 1018), (942, 944, 1072, 1070), (892, 893, 1021, 1020), (944, 945, 1073, 1072), (893, 891, 1019, 1021), (945, 943, 1071, 1073), (895, 894, 1022, 1023), (947, 946, 1074, 1075), (894, 896, 1024, 1022), (946, 948, 1076, 1074), (896, 897, 1025, 1024), (948, 949, 1077, 1076), (897, 895, 1023, 1025), (949, 947, 1075, 1077), (899, 898, 1026, 1027), (951, 950, 1078, 1079), (898, 900, 1028, 1026), (950, 952, 1080, 1078), (900, 901, 1029, 1028), (952, 953, 1081, 1080), (901, 899, 1027, 1029), (953, 951, 1079, 1081), (903, 902, 1030, 1031), (955, 954, 1082, 1083), (902, 904, 1032, 1030), (954, 956, 1084, 1082), (904, 905, 1033, 1032), (956, 957, 1085, 1084), (905, 903, 1031, 1033), (957, 955, 1083, 1085), (907, 906, 1034, 1035), (959, 958, 1086, 1087), (906, 908, 1036, 1034), (958, 960, 1088, 1086), (908, 909, 1037, 1036), (960, 961, 1089, 1088), (909, 907, 1035, 1037), (859, 858, 986, 987), (961, 959, 1087, 1089), (911, 910, 1038, 1039), (858, 860, 988, 986), (963, 962, 1090, 1091), (910, 912, 1040, 1038), (860, 861, 989, 988), (962, 964, 1092, 1090), (912, 913, 1041, 1040), (861, 859, 987, 989), (964, 965, 1093, 1092), (913, 911, 1039, 1041), (863, 862, 990, 991), (965, 963, 1091, 1093), (915, 914, 1042, 1043), (862, 864, 992, 990), (967, 966, 1094, 1095), (1214, 1212, 1273, 1274), (1168, 1166, 1253, 1254), (1122, 1121, 1229, 1230), (1210, 1208, 1271, 1272), (1164, 1162, 1251, 1252), (1120, 1119, 1227, 1228), (1207, 1206, 1269, 1270), (1107, 1106, 1215, 1216), (1054, 1056, 1171, 1169), (1106, 1108, 1217, 1215), (1056, 1057, 1172, 1171), (1005, 1003, 1123, 1124), (1108, 1109, 1218, 1217), (1057, 1055, 1170, 1172), (1007, 1006, 1125, 1126), (1109, 1107, 1216, 1218), (1059, 1058, 1173, 1174), (1111, 1110, 1219, 1220), (1058, 1060, 1175, 1173), (1110, 1112, 1221, 1219), (1060, 1061, 1176, 1175), (1009, 1007, 1126, 1127), (1112, 1113, 1222, 1221), (1061, 1059, 1174, 1176), (1113, 1111, 1220, 1222), (1063, 1062, 1177, 1178), (1062, 1064, 1179, 1177), (1064, 1065, 1180, 1179), (1013, 1011, 1128, 1129), (1065, 1063, 1178, 1180), (1015, 1014, 1130, 1131), (1067, 1066, 1181, 1182), (1066, 1068, 1183, 1181), (1068, 1069, 1184, 1183), (1017, 1015, 1131, 1132), (1069, 1067, 1182, 1184), (1019, 1018, 1133, 1134), (1071, 1070, 1185, 1186), (1018, 1020, 1135, 1133), (1070, 1072, 1187, 1185), (1020, 1021, 1136, 1135), (1072, 1073, 1188, 1187), (1021, 1019, 1134, 1136), (1073, 1071, 1186, 1188), (1023, 1022, 1137, 1138), (1075, 1074, 1189, 1190), (1022, 1024, 1139, 1137), (1074, 1076, 1191, 1189), (1024, 1025, 1140, 1139), (1076, 1077, 1192, 1191), (1025, 1023, 1138, 1140), (1077, 1075, 1190, 1192), (1027, 1026, 1141, 1142), (1079, 1078, 1193, 1194), (1026, 1028, 1143, 1141), (1078, 1080, 1195, 1193), (1028, 1029, 1144, 1143), (1080, 1081, 1196, 1195), (1029, 1027, 1142, 1144), (1081, 1079, 1194, 1196), (1031, 1030, 1145, 1146), (1083, 1082, 1197, 1198), (1030, 1032, 1147, 1145), (1082, 1084, 1199, 1197), (1032, 1033, 1148, 1147), (1084, 1085, 1200, 1199), (1033, 1031, 1146, 1148), (1085, 1083, 1198, 1200), (1035, 1034, 1149, 1150), (1034, 1036, 1151, 1149), (1036, 1037, 1152, 1151), (1088, 1089, 1203, 1202), (1037, 1035, 1150, 1152), (1089, 1087, 1201, 1203), (1039, 1038, 1153, 1154), (1038, 1040, 1155, 1153), (988, 989, 1116, 1115), (1040, 1041, 1156, 1155), (989, 987, 1114, 1116), (1041, 1039, 1154, 1156), (1093, 1091, 1204, 1205), (1043, 1042, 1157, 1158), (1042, 1044, 1159, 1157), (1232, 1231, 1286, 1287), (1274, 1273, 1329, 1330), (1230, 1229, 1284, 1285), (1272, 1271, 1327, 1328), (1228, 1227, 1282, 1283), (1124, 1123, 1231, 1232), (1218, 1216, 1275, 1276), (1127, 1126, 1233, 1234), (1176, 1174, 1256, 1257), (1129, 1128, 1235, 1236), (1180, 1178, 1258, 1259), (1132, 1131, 1237, 1238), (1136, 1134, 1239, 1240), (1140, 1138, 1241, 1242), (1144, 1142, 1243, 1244), (1148, 1146, 1245, 1246), (1152, 1150, 1247, 1248), (1203, 1201, 1265, 1266), (1116, 1114, 1223, 1224), (1205, 1204, 1267, 1268), (1118, 1117, 1225, 1226), (1276, 1275, 1331, 1332), (1234, 1233, 1288, 1289), (1236, 1235, 1290, 1291), (1238, 1237, 1292, 1293), (1240, 1239, 1294, 1295), (1242, 1241, 1296, 1297), (1244, 1243, 1298, 1299), (1246, 1245, 1300, 1301), (1248, 1247, 1302, 1303), (1266, 1265, 1321, 1322), (1224, 1223, 1278, 1279), (1268, 1267, 1323, 1324), (1226, 1225, 1280, 1281), (1270, 1269, 1325, 1326), (1333, 1335, 1336, 1334), (1331, 1337, 1338, 1332), (1329, 1339, 1340, 1330), (1327, 1341, 1342, 1328), (1325, 1343, 1344, 1326), (1323, 1345, 1346, 1324), (1321, 1347, 1348, 1322), (1317, 1350, 1351, 1318), (1315, 1352, 1353, 1316), (1304, 1366, 1367, 1305), (1302, 1368, 1369, 1303), (1300, 1370, 1371, 1301), (1298, 1372, 1373, 1299), (1296, 1374, 1375, 1297), (1294, 1376, 1377, 1295), (1292, 1378, 1379, 1293), (1290, 1380, 1381, 1291), (1288, 1382, 1383, 1289), (1286, 1384, 1385, 1287), (1284, 1386, 1387, 1285), (1282, 1388, 1389, 1283), (1280, 1390, 1391, 1281), (1278, 1392, 1393, 1279)])
me_cylinder.materials.append(mat_material)
me_cylinder.use_remesh_preserve_volume = False
me_cylinder.use_remesh_preserve_attributes = False
me_cylinder.use_mirror_vertex_groups = False
me_cylinder.update()
me_cube_002 = bpy.data.meshes.new('Cube.002')
me_cube_002.from_pydata([(1.742, -1.0, -0.9187), (1.596, -0.9512, -0.9187), (1.688, -0.9187, -1.0), (1.742, -1.0, 0.9187), (1.688, -0.9187, 1.0), (1.596, -0.9512, 0.9187), (-0.9187, 1.0, -0.9187), (-0.7566, 0.9187, -1.0), (-0.935, 0.9512, -0.9187), (-0.7566, 0.9187, 1.0), (-0.9187, 1.0, 0.9187), (-0.935, 0.9512, 0.9187), (1.919, -1.0, -0.9187), (1.869, -0.9187, -1.0), (1.964, -0.9273, -0.9187), (1.869, -0.9187, 1.0), (1.919, -1.0, 0.9187), (1.964, -0.9273, 0.9187), (1.036, 0.9273, -0.9187), (0.9498, 0.9187, -1.0), (0.9187, 1.0, -0.9187), (0.9498, 0.9187, 1.0), (1.036, 0.9273, 0.9187), (0.9187, 1.0, 0.9187)], [], [(2, 7, 19, 13), (22, 17, 14, 18), (15, 21, 9, 4), (16, 3, 0, 12), (10, 23, 20, 6), (0, 1, 2), (3, 4, 5), (6, 7, 8), (9, 10, 11), (12, 13, 14), (15, 16, 17), (18, 19, 20), (21, 22, 23), (0, 3, 5, 1), (4, 9, 11, 5), (10, 6, 8, 11), (7, 2, 1, 8), (9, 21, 23, 10), (22, 18, 20, 23), (19, 7, 6, 20), (21, 15, 17, 22), (16, 12, 14, 17), (13, 19, 18, 14), (15, 4, 3, 16), (2, 13, 12, 0), (5, 11, 8, 1)])
me_cube_002.materials.append(mat_material_001)
me_cube_002.use_remesh_preserve_volume = False
me_cube_002.use_remesh_preserve_attributes = False
me_cube_002.use_mirror_vertex_groups = False
me_cube_002.update()
me_cube_003 = bpy.data.meshes.new('Cube.003')
me_cube_003.from_pydata([(1.742, -1.0, -0.9187), (1.596, -0.9512, -0.9187), (1.688, -0.9187, -1.0), (1.742, -1.0, 0.9187), (1.688, -0.9187, 1.0), (1.596, -0.9512, 0.9187), (-0.9187, 1.0, -0.9187), (-0.7566, 0.9187, -1.0), (-0.935, 0.9512, -0.9187), (-0.7566, 0.9187, 1.0), (-0.9187, 1.0, 0.9187), (-0.935, 0.9512, 0.9187), (1.919, -1.0, -0.9187), (1.869, -0.9187, -1.0), (1.964, -0.9273, -0.9187), (1.869, -0.9187, 1.0), (1.919, -1.0, 0.9187), (1.964, -0.9273, 0.9187), (1.036, 0.9273, -0.9187), (0.9498, 0.9187, -1.0), (0.9187, 1.0, -0.9187), (0.9498, 0.9187, 1.0), (1.036, 0.9273, 0.9187), (0.9187, 1.0, 0.9187)], [], [(2, 7, 19, 13), (22, 17, 14, 18), (15, 21, 9, 4), (16, 3, 0, 12), (10, 23, 20, 6), (0, 1, 2), (3, 4, 5), (6, 7, 8), (9, 10, 11), (12, 13, 14), (15, 16, 17), (18, 19, 20), (21, 22, 23), (0, 3, 5, 1), (4, 9, 11, 5), (10, 6, 8, 11), (7, 2, 1, 8), (9, 21, 23, 10), (22, 18, 20, 23), (19, 7, 6, 20), (21, 15, 17, 22), (16, 12, 14, 17), (13, 19, 18, 14), (15, 4, 3, 16), (2, 13, 12, 0), (5, 11, 8, 1)])
me_cube_003.materials.append(mat_material_002)
me_cube_003.use_remesh_preserve_volume = False
me_cube_003.use_remesh_preserve_attributes = False
me_cube_003.use_mirror_vertex_groups = False
me_cube_003.update()
me_cylinder_001 = bpy.data.meshes.new('Cylinder.001')
me_cylinder_001.from_pydata([(0.8222, -0.6688, 0.2011), (1.014, -0.6877, 0.2011), (1.199, -0.7437, 0.2011), (1.369, -0.8347, 0.2011), (1.518, -0.9571, 0.2011), (1.641, -1.106, 0.2011), (1.732, -1.276, 0.2011), (1.788, -1.461, 0.2011), (1.807, -1.653, 0.2011), (1.788, -1.845, 0.2011), (1.732, -2.03, 0.2011), (1.641, -2.2, 0.2011), (1.518, -2.349, 0.2011), (1.369, -2.472, 0.2011), (1.199, -2.563, 0.2011), (1.014, -2.619, 0.2011), (0.8222, -2.638, 0.2011), (0.6302, -2.619, 0.2011), (0.4455, -2.563, 0.2011), (0.2754, -2.472, 0.2011), (0.1262, -2.349, 0.2011), (0.003765, -2.2, 0.2011), (-0.0872, -2.03, 0.2011), (-0.1432, -1.845, 0.2011), (-0.1621, -1.653, 0.2011), (-0.1432, -1.461, 0.2011), (-0.0872, -1.276, 0.2011), (0.003766, -1.106, 0.2011), (0.1262, -0.9571, 0.2011), (0.2754, -0.8347, 0.2011), (0.4455, -0.7437, 0.2011), (0.6302, -0.6877, 0.2011), (2.473, -2.325, -0.09709), (2.308, -2.633, -0.09709), (1.751, -2.026, -0.06906), (1.659, -2.199, -0.06906), (0.543, -0.9574, 0.153), (0.6822, -0.9152, 0.153), (0.6822, -0.9152, 0.153), (0.827, -0.9009, 0.153), (0.4147, -1.026, 0.153), (0.543, -0.9574, 0.153), (0.3022, -1.118, 0.153), (0.4147, -1.026, 0.153), (0.2099, -1.231, 0.153), (0.3022, -1.118, 0.153), (0.1413, -1.359, 0.153), (0.2099, -1.231, 0.153), (-0.004422, -1.088, -0.06906), (0.1413, -1.359, 0.153), (-0.09683, -1.261, -0.06906), (0.09904, -1.498, 0.153), (-0.1537, -1.448, -0.06906), (0.08478, -1.643, 0.153), (-0.173, -1.643, -0.06906), (1.239, -2.26, 0.153), (1.111, -2.329, 0.153), (1.352, -2.168, 0.153), (1.239, -2.26, 0.153), (1.444, -2.056, 0.153), (1.352, -2.168, 0.153), (1.513, -1.927, 0.153), (1.444, -2.056, 0.153), (1.555, -1.788, 0.153), (1.513, -1.927, 0.153), (1.569, -1.643, 0.153), (1.555, -1.788, 0.153), (1.555, -1.498, 0.153), (1.569, -1.643, 0.153), (0.827, -0.9009, 0.153), (0.9719, -0.9152, 0.153), (0.9719, -0.9152, 0.153), (1.111, -0.9574, 0.153), (1.111, -0.9574, 0.153), (1.239, -1.026, 0.153), (1.383, -0.8117, -0.06906), (1.352, -1.118, 0.153), (1.534, -0.9361, -0.06906), (1.444, -1.231, 0.153), (1.659, -1.088, -0.06906), (1.513, -1.359, 0.153), (1.555, -1.498, 0.153), (0.3642, -0.5474, 0.2026), (0.5888, -0.4793, 0.2026), (0.5888, -0.4793, 0.2026), (0.8222, -0.4563, 0.2026), (0.1573, -0.658, 0.2026), (0.3642, -0.5474, 0.2026), (-0.02404, -0.8069, 0.2026), (0.1573, -0.658, 0.2026), (-0.1729, -0.9882, 0.2026), (-0.02404, -0.8069, 0.2026), (-0.2835, -1.195, 0.2026), (-0.1729, -0.9882, 0.2026), (-0.5184, -0.7574, -0.1556), (-0.3516, -1.42, 0.2026), (-0.2835, -1.195, 0.2026), (-0.6674, -1.036, -0.1556), (-0.3746, -1.653, 0.2026), (-0.3516, -1.42, 0.2026), (-0.1537, -1.448, -0.06906), (-0.3516, -1.887, 0.2026), (-0.3746, -1.653, 0.2026), (-0.173, -1.643, -0.06906), (-0.2835, -2.111, 0.2026), (-0.3516, -1.887, 0.2026), (-0.1729, -2.318, 0.2026), (-0.2835, -2.111, 0.2026), (-0.02404, -2.499, 0.2026), (-0.1729, -2.318, 0.2026), (0.1573, -2.648, 0.2026), (-0.02404, -2.499, 0.2026), (0.3642, -2.759, 0.2026), (0.1573, -2.648, 0.2026), (0.5888, -2.827, 0.2026), (0.3642, -2.759, 0.2026), (0.8222, -2.85, 0.2026), (0.5888, -2.827, 0.2026), (0.632, -2.624, -0.06906), (1.056, -2.827, 0.2026), (0.8222, -2.85, 0.2026), (1.28, -2.759, 0.2026), (1.056, -2.827, 0.2026), (1.487, -2.648, 0.2026), (1.28, -2.759, 0.2026), (1.669, -2.499, 0.2026), (1.487, -2.648, 0.2026), (1.817, -2.318, 0.2026), (1.669, -2.499, 0.2026), (1.928, -2.111, 0.2026), (1.817, -2.318, 0.2026), (1.659, -2.199, -0.06906), (1.996, -1.887, 0.2026), (1.928, -2.111, 0.2026), (2.019, -1.653, 0.2026), (1.996, -1.887, 0.2026), (1.996, -1.42, 0.2026), (2.019, -1.653, 0.2026), (0.8222, -0.4563, 0.2026), (1.056, -0.4793, 0.2026), (1.056, -0.4793, 0.2026), (1.022, -0.6624, -0.06906), (1.28, -0.5474, 0.2026), (1.28, -0.5474, 0.2026), (1.439, -0.1635, -0.1556), (1.487, -0.658, 0.2026), (1.383, -0.8117, -0.06906), (1.487, -0.658, 0.2026), (1.669, -0.8069, 0.2026), (1.962, -0.513, -0.1556), (1.669, -0.8069, 0.2026), (1.817, -0.9882, 0.2026), (2.163, -0.7574, -0.1556), (1.817, -0.9882, 0.2026), (1.928, -1.195, 0.2026), (1.928, -1.195, 0.2026), (1.996, -1.42, 0.2026), (0.4455, -0.7437, 0.2011), (0.2052, -0.1635, -0.1556), (0.6302, -0.6877, 0.2011), (0.6302, -0.6877, 0.2011), (0.5077, -0.07176, -0.1556), (0.8222, -0.6688, 0.2011), (0.2754, -0.8347, 0.2011), (0.4455, -0.7437, 0.2011), (0.2052, -0.1635, -0.1556), (0.1262, -0.9571, 0.2011), (0.2754, -0.8347, 0.2011), (-0.07355, -0.3125, -0.1556), (0.003766, -1.106, 0.2011), (0.1262, -0.9571, 0.2011), (-0.3179, -0.513, -0.1556), (-0.0872, -1.276, 0.2011), (0.003766, -1.106, 0.2011), (-0.5184, -0.7574, -0.1556), (-0.1432, -1.461, 0.2011), (-0.0872, -1.276, 0.2011), (-0.6674, -1.036, -0.1556), (-0.1621, -1.653, 0.2011), (-0.1432, -1.461, 0.2011), (-0.7592, -1.339, -0.1556), (-0.1432, -1.845, 0.2011), (-0.7592, -1.968, -0.1556), (-0.1621, -1.653, 0.2011), (-0.7901, -1.653, -0.1556), (-0.0872, -2.03, 0.2011), (-0.6674, -2.27, -0.1556), (-0.1432, -1.845, 0.2011), (-0.7592, -1.968, -0.1556), (0.003765, -2.2, 0.2011), (-0.5184, -2.549, -0.1556), (-0.0872, -2.03, 0.2011), (-0.6674, -2.27, -0.1556), (0.1262, -2.349, 0.2011), (-0.3179, -2.793, -0.1556), (0.003765, -2.2, 0.2011), (0.2754, -2.472, 0.2011), (-0.07355, -2.994, -0.1556), (0.1262, -2.349, 0.2011), (0.4455, -2.563, 0.2011), (0.2052, -3.143, -0.1556), (0.2754, -2.472, 0.2011), (0.6302, -2.619, 0.2011), (0.4455, -2.563, 0.2011), (0.2052, -3.143, -0.1556), (0.8222, -2.638, 0.2011), (0.6302, -2.619, 0.2011), (0.5077, -3.235, -0.1556), (1.014, -2.619, 0.2011), (1.022, -2.624, -0.06906), (0.8222, -2.638, 0.2011), (0.8222, -3.266, -0.1556), (1.199, -2.563, 0.2011), (1.439, -3.143, -0.1556), (1.014, -2.619, 0.2011), (1.137, -3.235, -0.1556), (1.369, -2.472, 0.2011), (1.718, -2.994, -0.1556), (1.199, -2.563, 0.2011), (1.439, -3.143, -0.1556), (1.518, -2.349, 0.2011), (1.962, -2.793, -0.1556), (1.369, -2.472, 0.2011), (1.718, -2.994, -0.1556), (1.641, -2.2, 0.2011), (2.163, -2.549, -0.1556), (1.518, -2.349, 0.2011), (1.962, -2.793, -0.1556), (1.732, -2.03, 0.2011), (2.312, -2.27, -0.1556), (1.641, -2.2, 0.2011), (2.163, -2.549, -0.1556), (1.788, -1.845, 0.2011), (1.732, -2.03, 0.2011), (2.312, -2.27, -0.1556), (1.807, -1.653, 0.2011), (1.788, -1.845, 0.2011), (2.404, -1.968, -0.1556), (1.788, -1.461, 0.2011), (1.807, -1.653, 0.2011), (2.435, -1.653, -0.1556), (0.8222, -0.6688, 0.2011), (0.8222, -0.04078, -0.1556), (1.014, -0.6877, 0.2011), (1.014, -0.6877, 0.2011), (1.137, -0.07177, -0.1556), (1.199, -0.7437, 0.2011), (1.199, -0.7437, 0.2011), (1.439, -0.1635, -0.1556), (1.369, -0.8347, 0.2011), (1.369, -0.8347, 0.2011), (1.718, -0.3125, -0.1556), (1.518, -0.9571, 0.2011), (1.962, -0.513, -0.1556), (1.518, -0.9571, 0.2011), (1.962, -0.513, -0.1556), (1.641, -1.106, 0.2011), (2.163, -0.7574, -0.1556), (1.641, -1.106, 0.2011), (2.163, -0.7574, -0.1556), (1.732, -1.276, 0.2011), (2.312, -1.036, -0.1556), (1.732, -1.276, 0.2011), (1.788, -1.461, 0.2011), (2.404, -1.339, -0.1556), (2.631, -0.9672, -0.115), (2.048, -1.198, 0.1847), (2.094, -1.351, 0.1847), (2.708, -1.218, -0.115), (2.463, -0.6274, -0.115), (1.935, -0.9673, 0.1847), (2.011, -1.109, 0.1847), (2.586, -0.859, -0.115), (2.231, -0.3271, -0.115), (1.78, -0.7633, 0.1847), (1.882, -0.8872, 0.1847), (2.398, -0.5301, -0.115), (1.945, -0.07774, -0.115), (1.588, -0.5935, 0.1847), (1.712, -0.6952, 0.1847), (2.148, -0.2443, -0.115), (1.616, 0.1111, -0.115), (1.367, -0.4645, 0.1847), (1.508, -0.54, 0.1847), (1.848, -0.01272, -0.115), (1.257, 0.2321, -0.115), (1.124, -0.3811, 0.1847), (1.278, -0.4276, 0.1847), (1.508, 0.1559, -0.115), (0.8808, 0.2807, -0.115), (0.8704, -0.3466, 0.1847), (1.03, -0.3623, 0.1847), (1.142, 0.2549, -0.115), (2.73, -1.333, -0.115), (2.113, -1.445, 0.1847), (2.129, -1.605, 0.1847), (2.756, -1.595, -0.115), (2.756, -1.712, -0.115), (2.129, -1.701, 0.1847), (2.113, -1.861, 0.1847), (2.73, -1.973, -0.115), (2.708, -2.088, -0.115), (2.094, -1.955, 0.1847), (2.048, -2.109, 0.1847), (2.631, -2.339, -0.115), (2.586, -2.447, -0.115), (2.011, -2.198, 0.1847), (1.935, -2.339, 0.1847), (2.463, -2.679, -0.115), (2.398, -2.776, -0.115), (1.882, -2.419, 0.1847), (1.78, -2.543, 0.1847), (2.231, -2.979, -0.115), (2.148, -3.062, -0.115), (1.712, -2.611, 0.1847), (1.588, -2.713, 0.1847), (1.945, -3.229, -0.115), (1.848, -3.294, -0.115), (1.508, -2.766, 0.1847), (1.367, -2.842, 0.1847), (1.616, -3.417, -0.115), (1.508, -3.462, -0.115), (1.278, -2.879, 0.1847), (1.124, -2.925, 0.1847), (1.257, -3.538, -0.115), (1.142, -3.561, -0.115), (1.03, -2.944, 0.1847), (0.8704, -2.96, 0.1847), (0.8808, -3.587, -0.115), (0.7637, -3.587, -0.115), (0.7741, -2.96, 0.1847), (0.6145, -2.944, 0.1847), (0.5024, -3.561, -0.115), (0.3876, -3.538, -0.115), (0.5201, -2.925, 0.1847), (0.3667, -2.879, 0.1847), (0.1363, -3.462, -0.115), (0.02812, -3.417, -0.115), (0.2778, -2.842, 0.1847), (0.1364, -2.766, 0.1847), (-0.2035, -3.294, -0.115), (-0.3008, -3.229, -0.115), (0.05631, -2.713, 0.1847), (-0.06762, -2.611, 0.1847), (-0.5038, -3.062, -0.115), (-0.5866, -2.979, -0.115), (-0.1357, -2.543, 0.1847), (-0.2374, -2.419, 0.1847), (-0.7532, -2.776, -0.115), (-0.8182, -2.679, -0.115), (-0.2909, -2.339, 0.1847), (-0.3665, -2.198, 0.1847), (-0.942, -2.447, -0.115), (-0.9868, -2.339, -0.115), (-0.4033, -2.109, 0.1847), (-0.4499, -1.955, 0.1847), (-1.063, -2.088, -0.115), (-1.086, -1.973, -0.115), (-0.4686, -1.861, 0.1847), (-0.4843, -1.701, 0.1847), (-1.112, -1.712, -0.115), (-1.112, -1.595, -0.115), (-0.4843, -1.605, 0.1847), (-0.4686, -1.445, 0.1847), (-1.086, -1.333, -0.115), (-1.063, -1.218, -0.115), (-0.4499, -1.351, 0.1847), (-0.4033, -1.198, 0.1847), (-0.9868, -0.9672, -0.115), (-0.942, -0.859, -0.115), (-0.3665, -1.109, 0.1847), (-0.2909, -0.9673, 0.1847), (-0.8182, -0.6274, -0.115), (-0.7532, -0.5301, -0.115), (-0.2374, -0.8872, 0.1847), (-0.1357, -0.7633, 0.1847), (-0.5866, -0.3271, -0.115), (-0.5038, -0.2443, -0.115), (-0.06762, -0.6952, 0.1847), (0.05632, -0.5935, 0.1847), (-0.3008, -0.07774, -0.115), (-0.2035, -0.01271, -0.115), (0.1364, -0.54, 0.1847), (0.2778, -0.4645, 0.1847), (0.02812, 0.1111, -0.115), (0.5024, 0.2549, -0.115), (0.6145, -0.3623, 0.1847), (0.7741, -0.3466, 0.1847), (0.7637, 0.2807, -0.115), (0.1363, 0.1559, -0.115), (0.3667, -0.4276, 0.1847), (0.5201, -0.3811, 0.1847), (0.3876, 0.2321, -0.115)], [], [(1, 0, 31, 30, 29, 28, 27, 26, 25, 24, 23, 22, 21, 20, 19, 18, 17, 16, 15, 14, 13, 12, 11, 10, 9, 8, 7, 6, 5, 4, 3, 2), (32, 34, 35, 33), (44, 45, 91, 90), (78, 79, 152, 151), (42, 43, 89, 88), (76, 77, 149, 148), (40, 41, 87, 86), (153, 154, 260, 258), (121, 122, 214, 212), (90, 91, 170, 169), (150, 151, 256, 254), (119, 120, 210, 208), (88, 89, 167, 166), (117, 118, 207, 206), (147, 148, 252, 250), (116, 117, 206, 205), (86, 87, 164, 163), (46, 47, 93, 92), (55, 56, 124, 123), (47, 48, 94, 93), (80, 81, 156, 155), (57, 58, 126, 125), (49, 50, 97, 96), (59, 60, 128, 127), (51, 52, 100, 99), (61, 62, 130, 129), (53, 54, 103, 102), (63, 64, 133, 132), (65, 66, 135, 134), (67, 68, 137, 136), (69, 70, 139, 138), (36, 37, 83, 82), (71, 72, 142, 140), (38, 39, 85, 84), (73, 74, 145, 143), (74, 75, 146, 145), (92, 93, 173, 172), (123, 124, 218, 216), (155, 156, 263, 262), (95, 96, 176, 175), (125, 126, 222, 220), (98, 99, 179, 178), (127, 128, 226, 224), (101, 102, 183, 181), (129, 130, 230, 228), (130, 131, 231, 230), (104, 105, 187, 185), (132, 133, 233, 232), (106, 107, 191, 189), (134, 135, 236, 235), (108, 109, 195, 193), (136, 137, 239, 238), (110, 111, 198, 196), (138, 139, 243, 241), (82, 83, 159, 157), (141, 140, 244, 245), (112, 113, 201, 199), (140, 142, 246, 244), (84, 85, 162, 160), (144, 143, 247, 248), (114, 115, 203, 202), (143, 145, 249, 247), (265, 266, 267, 268), (263, 267, 266, 262), (264, 268, 267, 263), (269, 270, 271, 272), (258, 270, 269, 259), (260, 271, 270, 258), (261, 272, 271, 260), (273, 274, 275, 276), (254, 274, 273, 255), (256, 275, 274, 254), (257, 276, 275, 256), (277, 278, 279, 280), (250, 278, 277, 251), (252, 279, 278, 250), (253, 280, 279, 252), (281, 282, 283, 284), (247, 282, 281, 248), (249, 283, 282, 247), (285, 286, 287, 288), (244, 286, 285, 245), (246, 287, 286, 244), (289, 290, 291, 292), (241, 290, 289, 242), (243, 291, 290, 241), (293, 294, 295, 296), (239, 295, 294, 238), (240, 296, 295, 239), (297, 298, 299, 300), (236, 299, 298, 235), (237, 300, 299, 236), (301, 302, 303, 304), (233, 303, 302, 232), (234, 304, 303, 233), (305, 306, 307, 308), (228, 306, 305, 229), (230, 307, 306, 228), (309, 310, 311, 312), (224, 310, 309, 225), (226, 311, 310, 224), (227, 312, 311, 226), (313, 314, 315, 316), (220, 314, 313, 221), (222, 315, 314, 220), (223, 316, 315, 222), (317, 318, 319, 320), (216, 318, 317, 217), (218, 319, 318, 216), (219, 320, 319, 218), (321, 322, 323, 324), (212, 322, 321, 213), (214, 323, 322, 212), (215, 324, 323, 214), (325, 326, 327, 328), (208, 326, 325, 209), (210, 327, 326, 208), (211, 328, 327, 210), (329, 330, 331, 332), (206, 331, 330, 205), (207, 332, 331, 206), (333, 334, 335, 336), (203, 335, 334, 202), (204, 336, 335, 203), (337, 338, 339, 340), (199, 338, 337, 200), (201, 339, 338, 199), (341, 342, 343, 344), (196, 342, 341, 197), (198, 343, 342, 196), (345, 346, 347, 348), (193, 346, 345, 194), (195, 347, 346, 193), (349, 350, 351, 352), (189, 350, 349, 190), (191, 351, 350, 189), (192, 352, 351, 191), (353, 354, 355, 356), (185, 354, 353, 186), (187, 355, 354, 185), (188, 356, 355, 187), (357, 358, 359, 360), (181, 358, 357, 182), (183, 359, 358, 181), (184, 360, 359, 183), (361, 362, 363, 364), (179, 363, 362, 178), (180, 364, 363, 179), (365, 366, 367, 368), (176, 367, 366, 175), (177, 368, 367, 176), (369, 370, 371, 372), (173, 371, 370, 172), (174, 372, 371, 173), (373, 374, 375, 376), (170, 375, 374, 169), (171, 376, 375, 170), (377, 378, 379, 380), (167, 379, 378, 166), (168, 380, 379, 167), (381, 382, 383, 384), (164, 383, 382, 163), (165, 384, 383, 164), (385, 386, 387, 388), (160, 386, 385, 161), (162, 387, 386, 160), (389, 390, 391, 392), (157, 390, 389, 158), (159, 391, 390, 157)])
me_cylinder_001.materials.append(mat_material_003)
me_cylinder_001.use_remesh_preserve_volume = False
me_cylinder_001.use_remesh_preserve_attributes = False
me_cylinder_001.use_mirror_vertex_groups = False
me_cylinder_001.update()

# ---- curves / text
cu_nurbscircle = bpy.data.curves.new('NurbsCircle', 'CURVE')
cu_nurbscircle.dimensions = '3D'
_sp = cu_nurbscircle.splines.new('NURBS'); _sp.points.add(7)
_sp.points.foreach_set('co', [0.0, -1.0, 0.0, 1.0, -1.0, -1.0, 0.0, 0.3536, -1.0, 0.0, 0.0, 1.0, -1.0, 1.0, 0.0, 0.3536, 0.0, 1.0, 0.0, 1.0, 1.0, 1.0, 0.0, 0.3536, 1.0, 0.0, 0.0, 1.0, 1.0, -1.0, 0.0, 0.3536])
_sp.order_v = 0
_sp.use_cyclic_u = True
cu_nurbscircle.use_path = True
cu_nurbscircle.use_path_clamp = True
cu_nurbscircle.bevel_resolution = 0
cu_nurbscircle.fill_mode = 'HALF'
cu_nurbspath_004 = bpy.data.curves.new('NurbsPath.004', 'CURVE')
cu_nurbspath_004.dimensions = '3D'
_sp = cu_nurbspath_004.splines.new('NURBS'); _sp.points.add(4)
_sp.points.foreach_set('co', [-2.0, -0.9906, -0.2893, 1.0, -1.0, -0.4117, 0.0, 1.0, 0.0, 0.0, 0.0, 1.0, 1.0, 0.0, 0.0, 1.0, 2.0, 0.0, 0.0, 1.0])
_sp.order_u = 5
_sp.order_v = 0
_sp.use_endpoint_u = True
cu_nurbspath_004.materials.append(mat_material_002)
cu_nurbspath_004.use_path = True
cu_nurbspath_004.use_path_clamp = True
cu_nurbspath_004.bevel_mode = 'OBJECT'
cu_nurbspath_004.bevel_resolution = 0
cu_nurbspath_004.fill_mode = 'HALF'
cu_nurbspath = bpy.data.curves.new('NurbsPath', 'CURVE')
cu_nurbspath.dimensions = '3D'
_sp = cu_nurbspath.splines.new('NURBS'); _sp.points.add(4)
_sp.points.foreach_set('co', [-3.92, -0.3995, -1.095, 1.0, -2.271, -9.596e-08, 0.0, 1.0, -0.3981, -3.006e-08, 0.1068, 1.0, 0.2898, -5.362e-08, 0.1335, 1.0, 2.0, 0.0, 0.1469, 1.0])
_sp.order_u = 5
_sp.order_v = 0
_sp.use_endpoint_u = True
cu_nurbspath.materials.append(mat_material)
cu_nurbspath.use_path = True
cu_nurbspath.use_path_clamp = True
cu_nurbspath.bevel_mode = 'OBJECT'
cu_nurbspath.bevel_resolution = 0
cu_nurbspath.fill_mode = 'HALF'
cu_nurbscircle_001 = bpy.data.curves.new('NurbsCircle.001', 'CURVE')
cu_nurbscircle_001.dimensions = '3D'
_sp = cu_nurbscircle_001.splines.new('NURBS'); _sp.points.add(7)
_sp.points.foreach_set('co', [0.0, -1.0, 0.0, 1.0, -1.0, -1.0, 0.0, 0.3536, -1.0, 0.0, 0.0, 1.0, -1.0, 1.0, 0.0, 0.3536, 0.0, 1.0, 0.0, 1.0, 1.0, 1.0, 0.0, 0.3536, 1.0, 0.0, 0.0, 1.0, 1.0, -1.0, 0.0, 0.3536])
_sp.order_v = 0
_sp.use_cyclic_u = True
cu_nurbscircle_001.use_path = True
cu_nurbscircle_001.use_path_clamp = True
cu_nurbscircle_001.bevel_resolution = 0
cu_nurbscircle_001.fill_mode = 'HALF'
cu_nurbspath_001 = bpy.data.curves.new('NurbsPath.001', 'CURVE')
cu_nurbspath_001.dimensions = '3D'
_sp = cu_nurbspath_001.splines.new('NURBS'); _sp.points.add(4)
_sp.points.foreach_set('co', [-3.92, -0.3995, -1.095, 1.0, -2.271, -9.596e-08, 0.0, 1.0, -0.3981, -3.006e-08, 0.1068, 1.0, 0.2898, -5.362e-08, 0.1335, 1.0, 2.0, 0.0, 0.1469, 1.0])
_sp.order_u = 5
_sp.order_v = 0
_sp.use_endpoint_u = True
cu_nurbspath_001.materials.append(mat_material)
cu_nurbspath_001.use_path = True
cu_nurbspath_001.use_path_clamp = True
cu_nurbspath_001.bevel_mode = 'OBJECT'
cu_nurbspath_001.bevel_resolution = 0
cu_nurbspath_001.fill_mode = 'HALF'
cu_nurbscircle_002 = bpy.data.curves.new('NurbsCircle.002', 'CURVE')
cu_nurbscircle_002.dimensions = '3D'
_sp = cu_nurbscircle_002.splines.new('NURBS'); _sp.points.add(7)
_sp.points.foreach_set('co', [0.0, -1.0, 0.0, 1.0, -1.0, -1.0, 0.0, 0.3536, -1.0, 0.0, 0.0, 1.0, -1.0, 1.0, 0.0, 0.3536, 0.0, 1.0, 0.0, 1.0, 1.0, 1.0, 0.0, 0.3536, 1.0, 0.0, 0.0, 1.0, 1.0, -1.0, 0.0, 0.3536])
_sp.order_v = 0
_sp.use_cyclic_u = True
cu_nurbscircle_002.use_path = True
cu_nurbscircle_002.use_path_clamp = True
cu_nurbscircle_002.bevel_resolution = 0
cu_nurbscircle_002.fill_mode = 'HALF'
cu_nurbscircle_003 = bpy.data.curves.new('NurbsCircle.003', 'CURVE')
cu_nurbscircle_003.dimensions = '3D'
_sp = cu_nurbscircle_003.splines.new('NURBS'); _sp.points.add(7)
_sp.points.foreach_set('co', [0.0, -1.0, 0.0, 1.0, -1.0, -1.0, 0.0, 0.3536, -1.0, 0.0, 0.0, 1.0, -1.0, 1.0, 0.0, 0.3536, 0.0, 1.0, 0.0, 1.0, 1.0, 1.0, 0.0, 0.3536, 1.0, 0.0, 0.0, 1.0, 1.0, -1.0, 0.0, 0.3536])
_sp.order_v = 0
_sp.use_cyclic_u = True
cu_nurbscircle_003.use_path = True
cu_nurbscircle_003.use_path_clamp = True
cu_nurbscircle_003.bevel_resolution = 0
cu_nurbscircle_003.fill_mode = 'HALF'
cu_nurbspath_005 = bpy.data.curves.new('NurbsPath.005', 'CURVE')
cu_nurbspath_005.dimensions = '3D'
_sp = cu_nurbspath_005.splines.new('NURBS'); _sp.points.add(4)
_sp.points.foreach_set('co', [-2.0, -0.9906, -0.2893, 1.0, -1.0, -0.4117, 0.0, 1.0, 0.0, 0.0, 0.0, 1.0, 1.0, 0.0, 0.0, 1.0, 2.0, 0.0, 0.0, 1.0])
_sp.order_u = 5
_sp.order_v = 0
_sp.use_endpoint_u = True
cu_nurbspath_005.materials.append(mat_material_002)
cu_nurbspath_005.use_path = True
cu_nurbspath_005.use_path_clamp = True
cu_nurbspath_005.bevel_mode = 'OBJECT'
cu_nurbspath_005.bevel_resolution = 0
cu_nurbspath_005.fill_mode = 'HALF'

# ---- objects
ob_camera = bpy.data.objects.new('Camera', cam_camera_001)
ob_icosphere = bpy.data.objects.new('Icosphere', me_icosphere)
ob_cube = bpy.data.objects.new('Cube', me_cube_001)
ob_nurbscircle = bpy.data.objects.new('NurbsCircle', cu_nurbscircle)
ob_nurbspath_002 = bpy.data.objects.new('NurbsPath.002', cu_nurbspath_004)
ob_nurbspath = bpy.data.objects.new('NurbsPath', cu_nurbspath)
ob_cylinder = bpy.data.objects.new('Cylinder', me_cylinder)
ob_nurbscircle_001 = bpy.data.objects.new('NurbsCircle.001', cu_nurbscircle_001)
ob_nurbspath_001 = bpy.data.objects.new('NurbsPath.001', cu_nurbspath_001)
ob_nurbscircle_002 = bpy.data.objects.new('NurbsCircle.002', cu_nurbscircle_002)
ob_cube_001 = bpy.data.objects.new('Cube.001', me_cube_002)
ob_nurbscircle_003 = bpy.data.objects.new('NurbsCircle.003', cu_nurbscircle_003)
ob_nurbspath_003 = bpy.data.objects.new('NurbsPath.003', cu_nurbspath_005)
ob_cube_002 = bpy.data.objects.new('Cube.002', me_cube_003)
ob_cylinder_001 = bpy.data.objects.new('Cylinder.001', me_cylinder_001)
ob_lamp = bpy.data.objects.new('Lamp', light_lamp_001)

# ---- transforms, parenting, visibility, modifiers, constraints
ob_camera.location = (-0.8166, 0.0, 10.64)
ob_camera.rotation_euler = (-5.069e-07, -2.164e-05, 1.571)
ob_camera.lineart.crease_threshold = 0.0
ob_icosphere.location = (-3.178, 0.009049, 0.666)
ob_icosphere.rotation_euler = (0.0, -0.0, 3.142)
ob_icosphere.scale = (1.539, 0.8391, 0.8391)
ob_icosphere.lineart.crease_threshold = 0.0
ob_cube.location = (2.679, -1.632, 1.272)
ob_cube.rotation_euler = (-0.5236, -0.0, 0.0)
ob_cube.scale = (1.539, 1.539, -0.1302)
ob_cube.lineart.crease_threshold = 0.0
ob_nurbscircle.location = (5.234, 4.343, 0.6929)
ob_nurbscircle.scale = (0.7334, 0.7334, 0.7334)
ob_nurbscircle.lineart.crease_threshold = 0.0
ob_nurbspath_002.location = (-0.9681, -2.04, 0.5407)
ob_nurbspath_002.rotation_euler = (0.0, -0.0, 1.571)
ob_nurbspath_002.scale = (0.7334, 0.7334, 0.2967)
ob_nurbspath_002.lineart.crease_threshold = 0.0
ob_nurbspath.location = (-0.6063, -2.23, 0.1936)
ob_nurbspath.rotation_euler = (0.0, -0.0, 1.833)
ob_nurbspath.scale = (1.095, 2.13, 0.4228)
ob_nurbspath.lineart.crease_threshold = 0.0
ob_cylinder.location = (0.5017, 0.009049, 0.1936)
ob_cylinder.rotation_euler = (-0.0, 1.571, 0.0)
ob_cylinder.scale = (0.4772, 0.4772, 5.479)
ob_cylinder.lineart.crease_threshold = 0.0
ob_nurbscircle_001.location = (5.321, 4.456, 0.6929)
ob_nurbscircle_001.scale = (0.7334, 0.7334, 0.7334)
ob_nurbscircle_001.lineart.crease_threshold = 0.0
ob_nurbspath_001.location = (-0.6063, 2.172, 0.1936)
ob_nurbspath_001.rotation_euler = (0.0, -0.0, 1.309)
ob_nurbspath_001.scale = (-1.095, 2.13, 0.4228)
ob_nurbspath_001.lineart.crease_threshold = 0.0
ob_nurbscircle_002.location = (5.234, 4.343, 0.6929)
ob_nurbscircle_002.scale = (0.7334, 0.7334, 0.7334)
ob_nurbscircle_002.lineart.crease_threshold = 0.0
ob_cube_001.location = (2.723, 1.762, 1.281)
ob_cube_001.rotation_euler = (0.5236, -0.0, 0.0)
ob_cube_001.scale = (1.539, -1.539, -0.1302)
ob_cube_001.lineart.crease_threshold = 0.0
ob_nurbscircle_003.location = (5.234, 4.343, 0.6929)
ob_nurbscircle_003.scale = (0.7334, 0.7334, 0.7334)
ob_nurbscircle_003.lineart.crease_threshold = 0.0
ob_nurbspath_003.location = (-0.9681, 2.01, 0.5407)
ob_nurbspath_003.rotation_euler = (0.0, -0.0, 1.571)
ob_nurbspath_003.scale = (-0.7334, 0.7334, 0.2967)
ob_nurbspath_003.lineart.crease_threshold = 0.0
ob_cube_002.location = (0.6327, -0.0192, 1.831)
ob_cube_002.rotation_euler = (-1.571, -0.0, 0.0)
ob_cube_002.scale = (1.539, 0.9262, -0.1302)
ob_cube_002.lineart.crease_threshold = 0.0
ob_cylinder_001.location = (5.255, 0.8246, 0.6821)
ob_cylinder_001.rotation_euler = (-0.0, 1.571, 0.0)
ob_cylinder_001.scale = (0.4772, 0.4772, 5.479)
ob_cylinder_001.lineart.crease_threshold = 0.0
ob_lamp.location = (-21.55, 19.54, 10.0)
ob_lamp.rotation_euler = (0.0, 0.5236, 2.356)
ob_lamp.lock_rotations_4d = False
ob_lamp.empty_display_type = 'ARROWS'
ob_lamp.color = (0.0, 0.0, 0.0, 1.0)
ob_lamp.lineart.crease_threshold = 0.0
cu_nurbspath_004.bevel_object = ob_nurbscircle
cu_nurbspath.bevel_object = ob_nurbscircle
cu_nurbspath_001.bevel_object = ob_nurbscircle_001
cu_nurbspath_005.bevel_object = ob_nurbscircle_003

# ---- collection membership
col_collection_1.objects.link(ob_camera)
col_collection_1.objects.link(ob_icosphere)
col_collection_1.objects.link(ob_cube)
col_collection_1.objects.link(ob_nurbscircle)
col_collection_1.objects.link(ob_nurbspath_002)
col_collection_1.objects.link(ob_nurbspath)
col_collection_1.objects.link(ob_cylinder)
col_collection_1.objects.link(ob_nurbscircle_001)
col_collection_1.objects.link(ob_nurbspath_001)
col_collection_1.objects.link(ob_nurbscircle_002)
col_collection_1.objects.link(ob_cube_001)
col_collection_1.objects.link(ob_nurbscircle_003)
col_collection_1.objects.link(ob_nurbspath_003)
col_collection_1.objects.link(ob_cube_002)
col_collection_1.objects.link(ob_cylinder_001)
col_collection_1.objects.link(ob_lamp)

# ---- scene / render settings (as saved in the file)
scene.camera = ob_camera
scene.frame_start = 1; scene.frame_end = 250; scene.frame_set(1)
scene.render.engine = 'BLENDER_EEVEE_NEXT'
scene.render.resolution_percentage = 50
scene.render.dither_intensity = 0.0
scene.render.film_transparent = True
scene.cycles.use_denoising = False
scene.cycles.samples = 10
scene.cycles.sampling_pattern = 'TABULATED_SOBOL'
scene.cycles.light_sampling_threshold = 0.0
scene.cycles.use_adaptive_sampling = False
scene.cycles.use_light_tree = False
scene.cycles.blur_glossy = 0.0
scene.cycles.pixel_filter_type = 'GAUSSIAN'
scene.cycles.sample_clamp_indirect = 0.0
scene.view_settings.view_transform = 'Standard'
bpy.context.view_layer.update()
